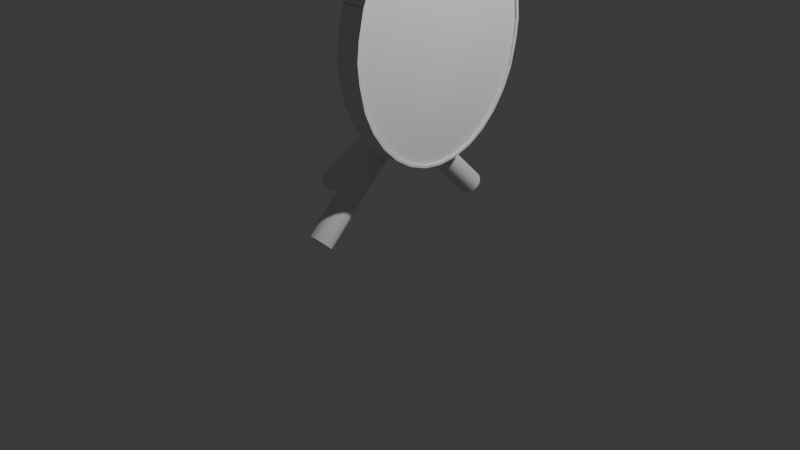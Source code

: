 # Source: VRST_Mirror1.blend  (saved by Blender 4.0.36; exported with 4.5.12 LTS)
import bpy
from mathutils import Matrix  # noqa: F401  (used for matrix-valued properties, if any)

bpy.ops.wm.read_factory_settings(use_empty=True)
scene = bpy.context.scene
scene.name = 'Scene'

# ---- collections
col_collection = bpy.data.collections.new('Collection'); scene.collection.children.link(col_collection)

# ---- world
world_world = bpy.data.worlds.new('World'); scene.world = world_world
world_world.use_nodes = True; world_world.node_tree.nodes.clear()
_N = world_world.node_tree.nodes; _L = world_world.node_tree.links
n0 = _N.new('ShaderNodeOutputWorld'); n0.name = 'World Output'; n0.location = (300, 300)
n1 = _N.new('ShaderNodeBackground'); n1.name = 'Background'; n1.location = (10, 300)
n1.inputs[0].default_value = (0.05088, 0.05088, 0.05088, 1.0)
_L.new(n1.outputs[0], n0.inputs[0])
n0.is_active_output = True
world_world.color = (0.05088, 0.05088, 0.05088)
world_world.use_sun_shadow = False
world_world.sun_shadow_jitter_overblur = 0.0

# ---- cameras
cam_camera = bpy.data.cameras.new('Camera')
cam_camera.clip_end = 100.0
cam_camera.ortho_scale = 7.314

# ---- lights
light_light = bpy.data.lights.new('Light', 'POINT')
light_light.transmission_factor = 0.0
light_light.use_soft_falloff = False
light_light.energy = 1000.0
light_light.shadow_soft_size = 0.1
light_light.shadow_maximum_resolution = 0.006
light_light.use_absolute_resolution = True

# ---- meshes
me_cylinder = bpy.data.meshes.new('Cylinder')
me_cylinder.from_pydata([(0.0, 1.0, -1.0), (0.0, 1.0, 1.0), (0.1951, 0.9808, -1.0), (0.1951, 0.9808, 1.0), (0.4592, 0.9239, -1.0), (0.4592, 0.9239, 1.0), (0.6667, 0.8315, -1.0), (0.6667, 0.8315, 1.0), (0.8485, 0.7071, -1.0), (0.8485, 0.7071, 1.0), (0.9978, 0.5556, -1.0), (0.9978, 0.5556, 1.0), (1.109, 0.3827, -1.0), (1.109, 0.3827, 1.0), (1.177, 0.1951, -1.0), (1.177, 0.1951, 1.0), (1.2, 0.0, -1.0), (1.2, 0.0, 1.0), (1.177, -0.1951, -1.0), (1.177, -0.1951, 1.0), (1.109, -0.3827, -1.0), (1.109, -0.3827, 1.0), (0.9978, -0.5556, -1.0), (0.9978, -0.5556, 1.0), (0.8485, -0.7071, -1.0), (0.8485, -0.7071, 1.0), (0.6667, -0.8315, -1.0), (0.6667, -0.8315, 1.0), (0.4592, -0.9239, -1.0), (0.4592, -0.9239, 1.0), (0.1951, -0.9808, -1.0), (0.1951, -0.9808, 1.0), (0.0, -1.0, -1.0), (0.0, -1.0, 1.0), (-0.1951, -0.9808, -1.0), (-0.1951, -0.9808, 1.0), (-0.4592, -0.9239, -1.0), (-0.4592, -0.9239, 1.0), (-0.6667, -0.8315, -1.0), (-0.6667, -0.8315, 1.0), (-0.8485, -0.7071, -1.0), (-0.8485, -0.7071, 1.0), (-0.9978, -0.5556, -1.0), (-0.9978, -0.5556, 1.0), (-1.109, -0.3827, -1.0), (-1.109, -0.3827, 1.0), (-1.177, -0.1951, -1.0), (-1.177, -0.1951, 1.0), (-1.2, 0.0, -1.0), (-1.2, 0.0, 1.0), (-1.177, 0.1951, -1.0), (-1.177, 0.1951, 1.0), (-1.109, 0.3827, -1.0), (-1.109, 0.3827, 1.0), (-0.9978, 0.5556, -1.0), (-0.9978, 0.5556, 1.0), (-0.8485, 0.7071, -1.0), (-0.8485, 0.7071, 1.0), (-0.6667, 0.8315, -1.0), (-0.6667, 0.8315, 1.0), (-0.4592, 0.9239, -1.0), (-0.4592, 0.9239, 1.0), (-0.1951, 0.9808, -1.0), (-0.1951, 0.9808, 1.0), (0.0, 1.0, -1.0), (0.1951, 0.9808, -1.0), (0.1951, 0.9808, 1.0), (0.4592, 0.9239, -1.0), (0.4592, 0.9239, 1.0), (0.6667, 0.8315, -1.0), (0.6667, 0.8315, 1.0), (0.8485, 0.7071, -1.0), (0.8485, 0.7071, 1.0), (0.9978, 0.5556, -1.0), (0.9978, 0.5556, 1.0), (1.109, 0.3827, -1.0), (1.109, 0.3827, 1.0), (1.177, 0.1951, -1.0), (1.177, 0.1951, 1.0), (1.2, 0.0, -1.0), (1.2, 0.0, 1.0), (1.177, -0.1951, -1.0), (1.177, -0.1951, 1.0), (1.109, -0.3827, -1.0), (1.109, -0.3827, 1.0), (0.9978, -0.5556, -1.0), (0.9978, -0.5556, 1.0), (0.8485, -0.7071, -1.0), (0.8485, -0.7071, 1.0), (0.6667, -0.8315, -1.0), (0.6667, -0.8315, 1.0), (0.4592, -0.9239, -1.0), (0.4592, -0.9239, 1.0), (0.1951, -0.9808, -1.0), (0.1951, -0.9808, 1.0), (0.0, -1.0, -1.0), (0.0, -1.0, 1.0), (-0.1951, -0.9808, -1.0), (-0.1951, -0.9808, 1.0), (-0.4592, -0.9239, -1.0), (-0.4592, -0.9239, 1.0), (-0.6667, -0.8315, -1.0), (-0.6667, -0.8315, 1.0), (-0.8485, -0.7071, -1.0), (-0.8485, -0.7071, 1.0), (-0.9978, -0.5556, -1.0), (-0.9978, -0.5556, 1.0), (-1.109, -0.3827, -1.0), (-1.109, -0.3827, 1.0), (-1.177, -0.1951, -1.0), (-1.177, -0.1951, 1.0), (-1.2, 0.0, -1.0), (-1.2, 0.0, 1.0), (-1.177, 0.1951, -1.0), (-1.177, 0.1951, 1.0), (-1.109, 0.3827, -1.0), (-1.109, 0.3827, 1.0), (-0.9978, 0.5556, -1.0), (-0.9978, 0.5556, 1.0), (-0.8485, 0.7071, -1.0), (-0.8485, 0.7071, 1.0), (-0.6667, 0.8315, -1.0), (-0.6667, 0.8315, 1.0), (-0.4592, 0.9239, -1.0), (-0.4592, 0.9239, 1.0), (-0.1951, 0.9808, -1.0), (-0.1951, 0.9808, 1.0), (0.0, 1.0, -1.0), (0.1951, 0.9808, -1.0), (0.1951, 0.9808, 1.0), (0.0, 1.0, 1.0), (0.4592, 0.9239, -1.0), (0.4592, 0.9239, 1.0), (0.6667, 0.8315, -1.0), (0.6667, 0.8315, 1.0), (0.8485, 0.7071, -1.0), (0.8485, 0.7071, 1.0), (0.9978, 0.5556, -1.0), (0.9978, 0.5556, 1.0), (1.109, 0.3827, -1.0), (1.109, 0.3827, 1.0), (1.177, 0.1951, -1.0), (1.177, 0.1951, 1.0), (1.2, 0.0, -1.0), (1.2, 0.0, 1.0), (1.177, -0.1951, -1.0), (1.177, -0.1951, 1.0), (1.109, -0.3827, -1.0), (1.109, -0.3827, 1.0), (0.9978, -0.5556, -1.0), (0.9978, -0.5556, 1.0), (0.8485, -0.7071, -1.0), (0.8485, -0.7071, 1.0), (0.6667, -0.8315, -1.0), (0.6667, -0.8315, 1.0), (0.4592, -0.9239, -1.0), (0.4592, -0.9239, 1.0), (0.1951, -0.9808, -1.0), (0.1951, -0.9808, 1.0), (0.0, -1.0, -1.0), (0.0, -1.0, 1.0), (-0.1951, -0.9808, -1.0), (-0.1951, -0.9808, 1.0), (-0.4592, -0.9239, -1.0), (-0.4592, -0.9239, 1.0), (-0.6667, -0.8315, -1.0), (-0.6667, -0.8315, 1.0), (-0.8485, -0.7071, -1.0), (-0.8485, -0.7071, 1.0), (-0.9978, -0.5556, -1.0), (-0.9978, -0.5556, 1.0), (-1.109, -0.3827, -1.0), (-1.109, -0.3827, 1.0), (-1.177, -0.1951, -1.0), (-1.177, -0.1951, 1.0), (-1.2, 0.0, -1.0), (-1.2, 0.0, 1.0), (-1.177, 0.1951, -1.0), (-1.177, 0.1951, 1.0), (-1.109, 0.3827, -1.0), (-1.109, 0.3827, 1.0), (-0.9978, 0.5556, -1.0), (-0.9978, 0.5556, 1.0), (-0.8485, 0.7071, -1.0), (-0.8485, 0.7071, 1.0), (-0.6667, 0.8315, -1.0), (-0.6667, 0.8315, 1.0), (-0.4592, 0.9239, -1.0), (-0.4592, 0.9239, 1.0), (-0.1951, 0.9808, -1.0), (-0.1951, 0.9808, 1.0), (-0.8485, -0.7071, 1.0), (-0.8485, -0.7071, -1.0), (-0.9978, -0.5556, -1.0), (-0.9978, -0.5556, 1.0), (-0.00245, 1.025, -1.0), (-0.00245, 1.025, 1.0), (-0.1975, 1.006, 1.0), (-0.1975, 1.006, -1.0), (-0.4645, 0.9483, 1.0), (-0.4645, 0.9483, -1.0), (-0.2004, 1.005, -1.0), (-0.2004, 1.005, 1.0), (-0.6769, 0.8543, 1.0), (-0.6769, 0.8543, -1.0), (-0.4694, 0.9467, -1.0), (-0.4694, 0.9467, 1.0), (-0.8626, 0.7277, 1.0), (-0.8626, 0.7277, -1.0), (-0.6808, 0.8521, -1.0), (-0.6808, 0.8521, 1.0), (-1.016, 0.5731, 1.0), (-1.016, 0.5731, -1.0), (-0.8663, 0.7246, -1.0), (-0.8663, 0.7246, 1.0), (-1.13, 0.3962, 1.0), (-1.13, 0.3962, -1.0), (-1.019, 0.5691, -1.0), (-1.019, 0.5691, 1.0), (-1.2, 0.2036, 1.0), (-1.2, 0.2036, -1.0), (-1.132, 0.3912, -1.0), (-1.132, 0.3912, 1.0), (-1.225, 0.002934, 1.0), (-1.225, 0.002934, -1.0), (-1.202, 0.198, -1.0), (-1.202, 0.198, 1.0), (-1.202, -0.198, 1.0), (-1.202, -0.198, -1.0), (-1.225, -0.002934, -1.0), (-1.225, -0.002934, 1.0), (-1.132, -0.3912, 1.0), (-1.132, -0.3912, -1.0), (-1.2, -0.2036, -1.0), (-1.2, -0.2036, 1.0), (-1.019, -0.5691, 1.0), (-1.019, -0.5691, -1.0), (-1.13, -0.3962, -1.0), (-1.13, -0.3962, 1.0), (-0.8663, -0.7246, 1.0), (-0.8663, -0.7246, -1.0), (-1.016, -0.5731, -1.0), (-1.016, -0.5731, 1.0), (-0.6808, -0.8521, 1.0), (-0.6808, -0.8521, -1.0), (-0.8626, -0.7277, -1.0), (-0.8626, -0.7277, 1.0), (-0.4694, -0.9467, 1.0), (-0.4694, -0.9467, -1.0), (-0.6769, -0.8543, -1.0), (-0.6769, -0.8543, 1.0), (-0.2004, -1.005, 1.0), (-0.2004, -1.005, -1.0), (-0.4645, -0.9483, -1.0), (-0.4645, -0.9483, 1.0), (-0.00245, -1.025, 1.0), (-0.00245, -1.025, -1.0), (-0.1975, -1.006, -1.0), (-0.1975, -1.006, 1.0), (0.1975, -1.006, 1.0), (0.1975, -1.006, -1.0), (0.00245, -1.025, -1.0), (0.00245, -1.025, 1.0), (0.4645, -0.9483, 1.0), (0.4645, -0.9483, -1.0), (0.2004, -1.005, -1.0), (0.2004, -1.005, 1.0), (0.6769, -0.8543, 1.0), (0.6769, -0.8543, -1.0), (0.4694, -0.9467, -1.0), (0.4694, -0.9467, 1.0), (0.8626, -0.7277, 1.0), (0.8626, -0.7277, -1.0), (0.6808, -0.8521, -1.0), (0.6808, -0.8521, 1.0), (1.016, -0.5731, 1.0), (1.016, -0.5731, -1.0), (0.8663, -0.7246, -1.0), (0.8663, -0.7246, 1.0), (1.13, -0.3962, 1.0), (1.13, -0.3962, -1.0), (1.019, -0.5691, -1.0), (1.019, -0.5691, 1.0), (1.2, -0.2036, 1.0), (1.2, -0.2036, -1.0), (1.132, -0.3912, -1.0), (1.132, -0.3912, 1.0), (1.225, -0.002934, 1.0), (1.225, -0.002934, -1.0), (1.202, -0.198, -1.0), (1.202, -0.198, 1.0), (1.202, 0.198, 1.0), (1.202, 0.198, -1.0), (1.225, 0.002934, -1.0), (1.225, 0.002934, 1.0), (1.132, 0.3912, 1.0), (1.132, 0.3912, -1.0), (1.2, 0.2036, -1.0), (1.2, 0.2036, 1.0), (1.019, 0.5691, 1.0), (1.019, 0.5691, -1.0), (1.13, 0.3962, -1.0), (1.13, 0.3962, 1.0), (0.8663, 0.7246, 1.0), (0.8663, 0.7246, -1.0), (1.016, 0.5731, -1.0), (1.016, 0.5731, 1.0), (0.6808, 0.8521, 1.0), (0.6808, 0.8521, -1.0), (0.8626, 0.7277, -1.0), (0.8626, 0.7277, 1.0), (0.4694, 0.9467, 1.0), (0.4694, 0.9467, -1.0), (0.6769, 0.8543, -1.0), (0.6769, 0.8543, 1.0), (0.2004, 1.005, 1.0), (0.2004, 1.005, -1.0), (0.4645, 0.9483, -1.0), (0.4645, 0.9483, 1.0), (0.00245, 1.025, -1.0), (0.1975, 1.006, -1.0), (0.1975, 1.006, 1.0), (0.00245, 1.025, 1.0), (0.1951, 0.9808, 1.208), (0.0, 1.0, 1.208), (0.0, 1.0, 1.208), (-0.1951, 0.9808, 1.208), (-0.1951, 0.9808, 1.208), (0.1951, 0.9808, 1.208), (0.0, 1.0, 1.208), (0.1951, 0.9808, 1.208), (0.4592, 0.9239, 1.208), (0.6667, 0.8315, 1.208), (0.8485, 0.7071, 1.208), (0.9978, 0.5556, 1.208), (1.109, 0.3827, 1.208), (1.177, 0.1951, 1.208), (1.2, 0.0, 1.208), (1.177, -0.1951, 1.208), (1.109, -0.3827, 1.208), (0.9978, -0.5556, 1.208), (0.8485, -0.7071, 1.208), (0.6667, -0.8315, 1.208), (0.4592, -0.9239, 1.208), (0.1951, -0.9808, 1.208), (0.0, -1.0, 1.208), (-0.1951, -0.9808, 1.208), (-0.4592, -0.9239, 1.208), (-0.6667, -0.8315, 1.208), (-0.8485, -0.7071, 1.208), (-1.109, -0.3827, 1.208), (-0.9978, -0.5556, 1.208), (-1.177, -0.1951, 1.208), (-1.2, 0.0, 1.208), (-1.177, 0.1951, 1.208), (-1.109, 0.3827, 1.208), (-0.9978, 0.5556, 1.208), (-0.8485, 0.7071, 1.208), (-0.6667, 0.8315, 1.208), (-0.4592, 0.9239, 1.208), (-0.1951, 0.9808, 1.208), (-0.9978, -0.5556, 1.208), (-0.8485, -0.7071, 1.208), (-0.00245, 1.025, 1.208), (-0.1975, 1.006, 1.208), (-0.2004, 1.005, 1.208), (-0.4645, 0.9483, 1.208), (-0.4694, 0.9467, 1.208), (-0.6769, 0.8543, 1.208), (-0.6808, 0.8521, 1.208), (-0.8626, 0.7277, 1.208), (-0.8663, 0.7246, 1.208), (-1.016, 0.5731, 1.208), (-1.019, 0.5691, 1.208), (-1.13, 0.3962, 1.208), (-1.132, 0.3912, 1.208), (-1.2, 0.2036, 1.208), (-1.202, 0.198, 1.208), (-1.225, 0.002934, 1.208), (-1.225, -0.002934, 1.208), (-1.202, -0.198, 1.208), (-1.2, -0.2036, 1.208), (-1.132, -0.3912, 1.208), (-1.13, -0.3962, 1.208), (-1.019, -0.5691, 1.208), (-1.016, -0.5731, 1.208), (-0.8663, -0.7246, 1.208), (-0.8626, -0.7277, 1.208), (-0.6808, -0.8521, 1.208), (-0.6769, -0.8543, 1.208), (-0.4694, -0.9467, 1.208), (-0.4645, -0.9483, 1.208), (-0.2004, -1.005, 1.208), (-0.1975, -1.006, 1.208), (-0.00245, -1.025, 1.208), (0.00245, -1.025, 1.208), (0.1975, -1.006, 1.208), (0.2004, -1.005, 1.208), (0.4645, -0.9483, 1.208), (0.4694, -0.9467, 1.208), (0.6769, -0.8543, 1.208), (0.6808, -0.8521, 1.208), (0.8626, -0.7277, 1.208), (0.8663, -0.7246, 1.208), (1.016, -0.5731, 1.208), (1.019, -0.5691, 1.208), (1.13, -0.3962, 1.208), (1.132, -0.3912, 1.208), (1.2, -0.2036, 1.208), (1.202, -0.198, 1.208), (1.225, -0.002934, 1.208), (1.225, 0.002934, 1.208), (1.202, 0.198, 1.208), (1.2, 0.2036, 1.208), (1.132, 0.3912, 1.208), (1.13, 0.3962, 1.208), (1.019, 0.5691, 1.208), (1.016, 0.5731, 1.208), (0.8663, 0.7246, 1.208), (0.8626, 0.7277, 1.208), (0.6808, 0.8521, 1.208), (0.6769, 0.8543, 1.208), (0.4694, 0.9467, 1.208), (0.4645, 0.9483, 1.208), (0.2004, 1.005, 1.208), (0.1975, 1.006, 1.208), (0.00245, 1.025, 1.208)], [], [(54, 52, 115, 117), (2, 0, 64, 65), (17, 19, 82, 80), (36, 34, 97, 99), (18, 16, 79, 81), (51, 53, 116, 114), (33, 35, 98, 96), (52, 50, 113, 115), (15, 17, 80, 78), (34, 32, 95, 97), (16, 14, 77, 79), (49, 51, 114, 112), (31, 33, 96, 94), (50, 48, 111, 113), (13, 15, 78, 76), (32, 30, 93, 95), (14, 12, 75, 77), (47, 49, 112, 110), (29, 31, 94, 92), (48, 46, 109, 111), (11, 13, 76, 74), (30, 28, 91, 93), (194, 242, 385, 361), (12, 10, 73, 75), (45, 47, 110, 108), (0, 62, 125, 64), (27, 29, 92, 90), (46, 44, 107, 109), (9, 11, 74, 72), (28, 26, 89, 91), (3, 1, 63, 61, 59, 57, 55, 53, 51, 49, 47, 45, 43, 41, 39, 37, 35, 33, 31, 29, 27, 25, 23, 21, 19, 17, 15, 13, 11, 9, 7, 5), (61, 63, 126, 124), (10, 8, 71, 73), (0, 2, 4, 6, 8, 10, 12, 14, 16, 18, 20, 22, 24, 26, 28, 30, 32, 34, 36, 38, 40, 42, 44, 46, 48, 50, 52, 54, 56, 58, 60, 62), (85, 83, 147, 149), (118, 120, 184, 182), (67, 65, 128, 131), (100, 102, 166, 164), (119, 117, 181, 183), (82, 84, 148, 146), (101, 99, 163, 165), (83, 81, 145, 147), (116, 118, 182, 180), (190, 126, 327, 360), (98, 100, 164, 162), (117, 115, 179, 181), (65, 64, 127, 128), (80, 82, 146, 144), (99, 97, 161, 163), (81, 79, 143, 145), (114, 116, 180, 178), (96, 98, 162, 160), (115, 113, 177, 179), (78, 80, 144, 142), (97, 95, 159, 161), (79, 77, 141, 143), (112, 114, 178, 176), (94, 96, 160, 158), (113, 111, 175, 177), (76, 78, 142, 140), (95, 93, 157, 159), (77, 75, 139, 141), (110, 112, 176, 174), (92, 94, 158, 156), (111, 109, 173, 175), (74, 76, 140, 138), (35, 37, 100, 98), (315, 129, 330, 424), (53, 55, 118, 116), (20, 18, 81, 83), (38, 36, 99, 101), (19, 21, 84, 82), (56, 54, 117, 119), (37, 39, 102, 100), (4, 2, 65, 67), (55, 57, 120, 118), (22, 20, 83, 85), (3, 5, 68, 66), (40, 38, 101, 103), (21, 23, 86, 84), (58, 56, 119, 121), (39, 41, 104, 102), (6, 4, 67, 69), (57, 59, 122, 120), (24, 22, 85, 87), (5, 7, 70, 68), (42, 40, 103, 105), (23, 25, 88, 86), (60, 58, 121, 123), (41, 43, 106, 104), (8, 6, 69, 71), (59, 61, 124, 122), (26, 24, 87, 89), (7, 9, 72, 70), (44, 42, 105, 107), (25, 27, 90, 88), (62, 60, 123, 125), (43, 45, 108, 106), (127, 130, 322, 319), (132, 131, 317, 318), (142, 144, 337, 336), (136, 135, 309, 310), (176, 178, 354, 353), (139, 137, 300, 301), (142, 141, 297, 298), (263, 156, 343, 398), (146, 145, 289, 290), (145, 146, 283, 284), (294, 291, 412, 411), (152, 151, 277, 278), (132, 318, 423, 331), (211, 182, 356, 372), (158, 157, 265, 266), (242, 239, 386, 385), (161, 159, 256, 257), (164, 163, 253, 254), (158, 266, 397, 344), (168, 167, 245, 246), (167, 168, 191, 192), (140, 142, 336, 335), (174, 173, 233, 234), (184, 214, 371, 357), (174, 176, 353, 352), (180, 179, 221, 222), (287, 144, 337, 410), (183, 181, 212, 213), (186, 185, 209, 210), (318, 315, 424, 423), (190, 189, 201, 202), (189, 190, 197, 198), (66, 68, 132, 129), (103, 101, 165, 167), (84, 86, 150, 148), (121, 119, 183, 185), (102, 104, 168, 166), (69, 67, 131, 133), (120, 122, 186, 184), (87, 85, 149, 151), (68, 70, 134, 132), (105, 103, 167, 169), (86, 88, 152, 150), (123, 121, 185, 187), (104, 106, 170, 168), (71, 69, 133, 135), (122, 124, 188, 186), (89, 87, 151, 153), (70, 72, 136, 134), (107, 105, 169, 171), (88, 90, 154, 152), (125, 123, 187, 189), (106, 108, 172, 170), (73, 71, 135, 137), (124, 126, 190, 188), (91, 89, 153, 155), (72, 74, 138, 136), (109, 107, 171, 173), (90, 92, 156, 154), (64, 125, 189, 127), (108, 110, 174, 172), (75, 73, 137, 139), (126, 63, 326, 327), (93, 91, 155, 157), (194, 193, 241, 242), (170, 169, 193, 194), (169, 167, 192, 193), (168, 170, 194, 191), (198, 197, 196, 195), (127, 189, 198, 195), (130, 127, 195, 196), (266, 263, 398, 397), (200, 199, 202, 201), (189, 187, 200, 201), (138, 140, 335, 334), (187, 188, 199, 200), (204, 203, 206, 205), (185, 186, 203, 204), (188, 187, 205, 206), (187, 185, 204, 205), (208, 207, 210, 209), (185, 183, 208, 209), (172, 174, 352, 350), (183, 184, 207, 208), (212, 211, 214, 213), (146, 290, 409, 338), (181, 182, 211, 212), (184, 183, 213, 214), (216, 215, 218, 217), (179, 180, 215, 216), (182, 181, 217, 218), (181, 179, 216, 217), (220, 219, 222, 221), (179, 177, 220, 221), (214, 211, 372, 371), (177, 178, 219, 220), (224, 223, 226, 225), (175, 176, 223, 224), (178, 177, 225, 226), (177, 175, 224, 225), (228, 227, 230, 229), (173, 174, 227, 228), (176, 175, 229, 230), (175, 173, 228, 229), (232, 231, 234, 233), (173, 171, 232, 233), (235, 170, 351, 384), (171, 172, 231, 232), (236, 235, 238, 237), (169, 170, 235, 236), (172, 171, 237, 238), (171, 169, 236, 237), (240, 239, 242, 241), (193, 192, 240, 241), (172, 238, 383, 350), (192, 191, 239, 240), (244, 243, 246, 245), (167, 165, 244, 245), (136, 138, 334, 333), (165, 166, 243, 244), (248, 247, 250, 249), (163, 164, 247, 248), (166, 165, 249, 250), (165, 163, 248, 249), (252, 251, 254, 253), (163, 161, 252, 253), (170, 172, 350, 351), (161, 162, 251, 252), (256, 255, 258, 257), (290, 287, 410, 409), (159, 160, 255, 256), (162, 161, 257, 258), (260, 259, 262, 261), (157, 158, 259, 260), (160, 159, 261, 262), (159, 157, 260, 261), (264, 263, 266, 265), (157, 155, 264, 265), (311, 132, 331, 422), (155, 156, 263, 264), (268, 267, 270, 269), (153, 154, 267, 268), (156, 155, 269, 270), (155, 153, 268, 269), (272, 271, 274, 273), (151, 152, 271, 272), (154, 153, 273, 274), (153, 151, 272, 273), (276, 275, 278, 277), (151, 149, 276, 277), (207, 184, 357, 370), (149, 150, 275, 276), (280, 279, 282, 281), (147, 148, 279, 280), (150, 149, 281, 282), (149, 147, 280, 281), (284, 283, 286, 285), (148, 147, 285, 286), (147, 145, 284, 285), (238, 235, 384, 383), (288, 287, 290, 289), (145, 143, 288, 289), (134, 314, 421, 332), (143, 144, 287, 288), (292, 291, 294, 293), (141, 142, 291, 292), (144, 143, 293, 294), (143, 141, 292, 293), (296, 295, 298, 297), (141, 139, 296, 297), (259, 158, 344, 396), (139, 140, 295, 296), (300, 299, 302, 301), (160, 262, 395, 345), (137, 138, 299, 300), (140, 139, 301, 302), (304, 303, 306, 305), (135, 136, 303, 304), (138, 137, 305, 306), (137, 135, 304, 305), (308, 307, 310, 309), (135, 133, 308, 309), (134, 136, 333, 332), (133, 134, 307, 308), (312, 311, 314, 313), (131, 132, 311, 312), (134, 133, 313, 314), (133, 131, 312, 313), (316, 315, 318, 317), (131, 128, 316, 317), (186, 210, 369, 358), (128, 129, 315, 316), (319, 322, 321, 320), (128, 127, 319, 320), (129, 128, 320, 321), (148, 286, 407, 339), (326, 324, 325, 327), (325, 328, 330, 329), (324, 323, 328, 325), (331, 332, 421, 422), (333, 334, 417, 418), (336, 337, 411, 412), (339, 340, 405, 406), (341, 342, 401, 402), (342, 343, 399, 400), (344, 345, 395, 396), (347, 348, 389, 390), (351, 350, 383, 384), (352, 353, 379, 380), (353, 354, 377, 378), (355, 356, 373, 374), (358, 359, 367, 368), (327, 325, 329, 360), (360, 329, 363, 364), (359, 360, 365, 366), (357, 358, 369, 370), (356, 357, 371, 372), (354, 355, 375, 376), (350, 352, 381, 382), (362, 361, 385, 386), (348, 349, 387, 388), (346, 347, 391, 392), (345, 346, 393, 394), (343, 344, 397, 398), (340, 341, 403, 404), (338, 339, 407, 408), (337, 338, 409, 410), (335, 336, 413, 414), (334, 335, 415, 416), (332, 333, 419, 420), (330, 331, 423, 424), (329, 330, 425, 426), (144, 294, 411, 337), (218, 215, 374, 373), (291, 142, 336, 412), (270, 267, 400, 399), (321, 322, 426, 425), (63, 1, 324, 326), (239, 191, 362, 386), (178, 180, 355, 354), (182, 218, 373, 356), (144, 146, 338, 337), (215, 180, 355, 374), (156, 270, 399, 343), (191, 194, 361, 362), (267, 154, 342, 400), (322, 130, 329, 426), (3, 66, 328, 323), (246, 243, 388, 387), (180, 182, 356, 355), (146, 148, 339, 338), (298, 295, 414, 413), (129, 321, 425, 330), (168, 246, 387, 349), (182, 184, 357, 356), (222, 219, 376, 375), (148, 150, 340, 339), (66, 129, 330, 328), (142, 298, 413, 336), (274, 271, 402, 401), (243, 166, 348, 388), (1, 3, 323, 324), (295, 140, 335, 414), (184, 186, 358, 357), (180, 222, 375, 355), (150, 152, 341, 340), (154, 274, 401, 342), (271, 152, 341, 402), (196, 197, 364, 363), (250, 247, 390, 389), (219, 178, 354, 376), (197, 190, 360, 364), (302, 299, 416, 415), (186, 188, 359, 358), (152, 154, 342, 341), (166, 250, 389, 348), (247, 164, 347, 390), (226, 223, 378, 377), (130, 196, 363, 329), (188, 190, 360, 359), (278, 275, 404, 403), (154, 156, 343, 342), (140, 302, 415, 335), (178, 226, 377, 354), (299, 138, 334, 416), (223, 176, 353, 378), (202, 199, 366, 365), (156, 158, 344, 343), (152, 278, 403, 341), (254, 251, 392, 391), (306, 303, 418, 417), (275, 150, 340, 404), (190, 202, 365, 360), (158, 160, 345, 344), (164, 254, 391, 347), (138, 306, 417, 334), (230, 227, 380, 379), (199, 188, 359, 366), (303, 136, 333, 418), (282, 279, 406, 405), (251, 162, 346, 392), (176, 230, 379, 353), (160, 162, 346, 345), (227, 174, 352, 380), (150, 282, 405, 340), (206, 203, 368, 367), (279, 148, 339, 406), (258, 255, 394, 393), (162, 164, 347, 346), (188, 206, 367, 359), (310, 307, 420, 419), (203, 186, 358, 368), (234, 231, 382, 381), (164, 166, 348, 347), (129, 132, 331, 330), (162, 258, 393, 346), (136, 310, 419, 333), (286, 283, 408, 407), (255, 160, 345, 394), (307, 134, 332, 420), (174, 234, 381, 352), (283, 146, 338, 408), (166, 168, 349, 348), (210, 207, 370, 369), (132, 134, 332, 331), (262, 259, 396, 395), (231, 172, 350, 382), (314, 311, 422, 421)])
_uv = me_cylinder.uv_layers.new(name='UVMap')
_uv.uv.foreach_set('vector', [0.5504, 0.3833, 0.5283, 0.3418, 0.5283, 0.3418, 0.5504, 0.3833, 0.7968, 0.4854, 0.75, 0.49, 0.75, 0.49, 0.7968, 0.4854, 0.49, 0.25, 0.4854, 0.2032, 0.4854, 0.2032, 0.49, 0.25, 0.6582, 0.02827, 0.7032, 0.01461, 0.7032, 0.01461, 0.6582, 0.02827, 0.9854, 0.2032, 0.99, 0.25, 0.99, 0.25, 0.9854, 0.2032, 0.01461, 0.2968, 0.02827, 0.3418, 0.02827, 0.3418, 0.01461, 0.2968, 0.25, 0.01, 0.2032, 0.01461, 0.2032, 0.01461, 0.25, 0.01, 0.5283, 0.3418, 0.5146, 0.2968, 0.5146, 0.2968, 0.5283, 0.3418, 0.4854, 0.2968, 0.49, 0.25, 0.49, 0.25, 0.4854, 0.2968, 0.7032, 0.01461, 0.75, 0.01, 0.75, 0.01, 0.7032, 0.01461, 0.99, 0.25, 0.9854, 0.2968, 0.9854, 0.2968, 0.99, 0.25, 0.01, 0.25, 0.01461, 0.2968, 0.01461, 0.2968, 0.01, 0.25, 0.2968, 0.01461, 0.25, 0.01, 0.25, 0.01, 0.2968, 0.01461, 0.5146, 0.2968, 0.51, 0.25, 0.51, 0.25, 0.5146, 0.2968, 0.4717, 0.3418, 0.4854, 0.2968, 0.4854, 0.2968, 0.4717, 0.3418, 0.75, 0.01, 0.7968, 0.01461, 0.7968, 0.01461, 0.75, 0.01, 0.9854, 0.2968, 0.9717, 0.3418, 0.9717, 0.3418, 0.9854, 0.2968, 0.01461, 0.2032, 0.01, 0.25, 0.01, 0.25, 0.01461, 0.2032, 0.3418, 0.02827, 0.2968, 0.01461, 0.2968, 0.01461, 0.3418, 0.02827, 0.51, 0.25, 0.5146, 0.2032, 0.5146, 0.2032, 0.51, 0.25, 0.4496, 0.3833, 0.4717, 0.3418, 0.4717, 0.3418, 0.4496, 0.3833, 0.7968, 0.01461, 0.8418, 0.02827, 0.8418, 0.02827, 0.7968, 0.01461, 0.3438, 1.0, 0.3438, 1.0, 0.3438, 1.0, 0.3438, 1.0, 0.9717, 0.3418, 0.9496, 0.3833, 0.9496, 0.3833, 0.9717, 0.3418, 0.02827, 0.1582, 0.01461, 0.2032, 0.01461, 0.2032, 0.02827, 0.1582, 0.75, 0.49, 0.7032, 0.4854, 0.7032, 0.4854, 0.75, 0.49, 0.3833, 0.05045, 0.3418, 0.02827, 0.3418, 0.02827, 0.3833, 0.05045, 0.5146, 0.2032, 0.5283, 0.1582, 0.5283, 0.1582, 0.5146, 0.2032, 0.4197, 0.4197, 0.4496, 0.3833, 0.4496, 0.3833, 0.4197, 0.4197, 0.8418, 0.02827, 0.8833, 0.05045, 0.8833, 0.05045, 0.8418, 0.02827, 0.2968, 0.4854, 0.25, 0.49, 0.2032, 0.4854, 0.1582, 0.4717, 0.1167, 0.4496, 0.08029, 0.4197, 0.05045, 0.3833, 0.02827, 0.3418, 0.01461, 0.2968, 0.01, 0.25, 0.01461, 0.2032, 0.02827, 0.1582, 0.05045, 0.1167, 0.08029, 0.08029, 0.1167, 0.05045, 0.1582, 0.02827, 0.2032, 0.01461, 0.25, 0.01, 0.2968, 0.01461, 0.3418, 0.02827, 0.3833, 0.05045, 0.4197, 0.08029, 0.4496, 0.1167, 0.4717, 0.1582, 0.4854, 0.2032, 0.49, 0.25, 0.4854, 0.2968, 0.4717, 0.3418, 0.4496, 0.3833, 0.4197, 0.4197, 0.3833, 0.4496, 0.3418, 0.4717, 0.1582, 0.4717, 0.2032, 0.4854, 0.2032, 0.4854, 0.1582, 0.4717, 0.9496, 0.3833, 0.9197, 0.4197, 0.9197, 0.4197, 0.9496, 0.3833, 0.75, 0.49, 0.7968, 0.4854, 0.8418, 0.4717, 0.8833, 0.4496, 0.9197, 0.4197, 0.9496, 0.3833, 0.9717, 0.3418, 0.9854, 0.2968, 0.99, 0.25, 0.9854, 0.2032, 0.9717, 0.1582, 0.9496, 0.1167, 0.9197, 0.08029, 0.8833, 0.05045, 0.8418, 0.02827, 0.7968, 0.01461, 0.75, 0.01, 0.7032, 0.01461, 0.6582, 0.02827, 0.6167, 0.05045, 0.5803, 0.08029, 0.5504, 0.1167, 0.5283, 0.1582, 0.5146, 0.2032, 0.51, 0.25, 0.5146, 0.2968, 0.5283, 0.3418, 0.5504, 0.3833, 0.5803, 0.4197, 0.6167, 0.4496, 0.6582, 0.4717, 0.7032, 0.4854, 0.9496, 0.1167, 0.9717, 0.1582, 0.9717, 0.1582, 0.9496, 0.1167, 0.05045, 0.3833, 0.08029, 0.4197, 0.08029, 0.4197, 0.05045, 0.3833, 0.8418, 0.4717, 0.7968, 0.4854, 0.7968, 0.4854, 0.8418, 0.4717, 0.1582, 0.02827, 0.1167, 0.05045, 0.1167, 0.05045, 0.1582, 0.02827, 0.5803, 0.4197, 0.5504, 0.3833, 0.5504, 0.3833, 0.5803, 0.4197, 0.4854, 0.2032, 0.4717, 0.1582, 0.4717, 0.1582, 0.4854, 0.2032, 0.6167, 0.05045, 0.6582, 0.02827, 0.6582, 0.02827, 0.6167, 0.05045, 0.9717, 0.1582, 0.9854, 0.2032, 0.9854, 0.2032, 0.9717, 0.1582, 0.02827, 0.3418, 0.05045, 0.3833, 0.05045, 0.3833, 0.02827, 0.3418, 0.2032, 0.4854, 0.2032, 0.4854, 0.2032, 0.4854, 0.2032, 0.4854, 0.2032, 0.01461, 0.1582, 0.02827, 0.1582, 0.02827, 0.2032, 0.01461, 0.5504, 0.3833, 0.5283, 0.3418, 0.5283, 0.3418, 0.5504, 0.3833, 0.7968, 0.4854, 0.75, 0.49, 0.75, 0.49, 0.7968, 0.4854, 0.49, 0.25, 0.4854, 0.2032, 0.4854, 0.2032, 0.49, 0.25, 0.6582, 0.02827, 0.7032, 0.01461, 0.7032, 0.01461, 0.6582, 0.02827, 0.9854, 0.2032, 0.99, 0.25, 0.99, 0.25, 0.9854, 0.2032, 0.01461, 0.2968, 0.02827, 0.3418, 0.02827, 0.3418, 0.01461, 0.2968, 0.25, 0.01, 0.2032, 0.01461, 0.2032, 0.01461, 0.25, 0.01, 0.5283, 0.3418, 0.5146, 0.2968, 0.5146, 0.2968, 0.5283, 0.3418, 0.4854, 0.2968, 0.49, 0.25, 0.49, 0.25, 0.4854, 0.2968, 0.7032, 0.01461, 0.75, 0.01, 0.75, 0.01, 0.7032, 0.01461, 0.99, 0.25, 0.9854, 0.2968, 0.9854, 0.2968, 0.99, 0.25, 0.01, 0.25, 0.01461, 0.2968, 0.01461, 0.2968, 0.01, 0.25, 0.2968, 0.01461, 0.25, 0.01, 0.25, 0.01, 0.2968, 0.01461, 0.5146, 0.2968, 0.51, 0.25, 0.51, 0.25, 0.5146, 0.2968, 0.4717, 0.3418, 0.4854, 0.2968, 0.4854, 0.2968, 0.4717, 0.3418, 0.75, 0.01, 0.7968, 0.01461, 0.7968, 0.01461, 0.75, 0.01, 0.9854, 0.2968, 0.9717, 0.3418, 0.9717, 0.3418, 0.9854, 0.2968, 0.01461, 0.2032, 0.01, 0.25, 0.01, 0.25, 0.01461, 0.2032, 0.3418, 0.02827, 0.2968, 0.01461, 0.2968, 0.01461, 0.3418, 0.02827, 0.51, 0.25, 0.5146, 0.2032, 0.5146, 0.2032, 0.51, 0.25, 0.4496, 0.3833, 0.4717, 0.3418, 0.4717, 0.3418, 0.4496, 0.3833, 0.2032, 0.01461, 0.1582, 0.02827, 0.1582, 0.02827, 0.2032, 0.01461, 0.9688, 1.0, 0.9688, 1.0, 0.9688, 1.0, 0.9688, 1.0, 0.02827, 0.3418, 0.05045, 0.3833, 0.05045, 0.3833, 0.02827, 0.3418, 0.9717, 0.1582, 0.9854, 0.2032, 0.9854, 0.2032, 0.9717, 0.1582, 0.6167, 0.05045, 0.6582, 0.02827, 0.6582, 0.02827, 0.6167, 0.05045, 0.4854, 0.2032, 0.4717, 0.1582, 0.4717, 0.1582, 0.4854, 0.2032, 0.5803, 0.4197, 0.5504, 0.3833, 0.5504, 0.3833, 0.5803, 0.4197, 0.1582, 0.02827, 0.1167, 0.05045, 0.1167, 0.05045, 0.1582, 0.02827, 0.8418, 0.4717, 0.7968, 0.4854, 0.7968, 0.4854, 0.8418, 0.4717, 0.05045, 0.3833, 0.08029, 0.4197, 0.08029, 0.4197, 0.05045, 0.3833, 0.9496, 0.1167, 0.9717, 0.1582, 0.9717, 0.1582, 0.9496, 0.1167, 0.2968, 0.4854, 0.3418, 0.4717, 0.3418, 0.4717, 0.2968, 0.4854, 0.5803, 0.08029, 0.6167, 0.05045, 0.6167, 0.05045, 0.5803, 0.08029, 0.4717, 0.1582, 0.4496, 0.1167, 0.4496, 0.1167, 0.4717, 0.1582, 0.6167, 0.4496, 0.5803, 0.4197, 0.5803, 0.4197, 0.6167, 0.4496, 0.1167, 0.05045, 0.08029, 0.08029, 0.08029, 0.08029, 0.1167, 0.05045, 0.8833, 0.4496, 0.8418, 0.4717, 0.8418, 0.4717, 0.8833, 0.4496, 0.08029, 0.4197, 0.1167, 0.4496, 0.1167, 0.4496, 0.08029, 0.4197, 0.9197, 0.08029, 0.9496, 0.1167, 0.9496, 0.1167, 0.9197, 0.08029, 0.3418, 0.4717, 0.3833, 0.4496, 0.3833, 0.4496, 0.3418, 0.4717, 0.5504, 0.1167, 0.5803, 0.08029, 0.5803, 0.08029, 0.5504, 0.1167, 0.4496, 0.1167, 0.4197, 0.08029, 0.4197, 0.08029, 0.4496, 0.1167, 0.6582, 0.4717, 0.6167, 0.4496, 0.6167, 0.4496, 0.6582, 0.4717, 0.08029, 0.08029, 0.05045, 0.1167, 0.05045, 0.1167, 0.08029, 0.08029, 0.9197, 0.4197, 0.8833, 0.4496, 0.8833, 0.4496, 0.9197, 0.4197, 0.1167, 0.4496, 0.1582, 0.4717, 0.1582, 0.4717, 0.1167, 0.4496, 0.8833, 0.05045, 0.9197, 0.08029, 0.9197, 0.08029, 0.8833, 0.05045, 0.3833, 0.4496, 0.4197, 0.4197, 0.4197, 0.4197, 0.3833, 0.4496, 0.5283, 0.1582, 0.5504, 0.1167, 0.5504, 0.1167, 0.5283, 0.1582, 0.4197, 0.08029, 0.3833, 0.05045, 0.3833, 0.05045, 0.4197, 0.08029, 0.7032, 0.4854, 0.6582, 0.4717, 0.6582, 0.4717, 0.7032, 0.4854, 0.05045, 0.1167, 0.02827, 0.1582, 0.02827, 0.1582, 0.05045, 0.1167, 1.0, 0.5, 1.0, 1.0, 1.0, 1.0, 1.0, 0.5, 0.9375, 1.0, 0.9375, 0.5, 0.9375, 0.5, 0.9375, 1.0, 0.4854, 0.2968, 0.49, 0.25, 0.49, 0.25, 0.4854, 0.2968, 0.875, 1.0, 0.875, 0.5, 0.875, 0.5, 0.875, 1.0, 0.01, 0.25, 0.01461, 0.2968, 0.01461, 0.2968, 0.01, 0.25, 0.9717, 0.3418, 0.9496, 0.3833, 0.9496, 0.3833, 0.9717, 0.3418, 0.7812, 1.0, 0.7812, 0.5, 0.7812, 0.5, 0.7812, 1.0, 0.5625, 1.0, 0.5625, 1.0, 0.5625, 1.0, 0.5625, 1.0, 0.7188, 1.0, 0.7188, 0.5, 0.7188, 0.5, 0.7188, 1.0, 0.7188, 0.5, 0.7188, 1.0, 0.7188, 1.0, 0.7188, 0.5, 0.75, 1.0, 0.7812, 1.0, 0.7812, 1.0, 0.75, 1.0, 0.625, 1.0, 0.625, 0.5, 0.625, 0.5, 0.625, 1.0, 0.9375, 1.0, 0.9375, 1.0, 0.9375, 1.0, 0.9375, 1.0, 0.1562, 1.0, 0.1562, 1.0, 0.1562, 1.0, 0.1562, 1.0, 0.5312, 1.0, 0.5312, 0.5, 0.5312, 0.5, 0.5312, 1.0, 0.3438, 1.0, 0.375, 1.0, 0.375, 1.0, 0.3438, 1.0, 0.7032, 0.01461, 0.75, 0.01, 0.75, 0.01, 0.7032, 0.01461, 0.4375, 1.0, 0.4375, 0.5, 0.4375, 0.5, 0.4375, 1.0, 0.5312, 1.0, 0.5312, 1.0, 0.5312, 1.0, 0.5312, 1.0, 0.375, 1.0, 0.375, 0.5, 0.375, 0.5, 0.375, 1.0, 0.375, 0.5, 0.375, 1.0, 0.375, 1.0, 0.375, 0.5, 0.4717, 0.3418, 0.4854, 0.2968, 0.4854, 0.2968, 0.4717, 0.3418, 0.2812, 1.0, 0.2812, 0.5, 0.2812, 0.5, 0.2812, 1.0, 0.125, 1.0, 0.125, 1.0, 0.125, 1.0, 0.125, 1.0, 0.01461, 0.2032, 0.01, 0.25, 0.01, 0.25, 0.01461, 0.2032, 0.1875, 1.0, 0.1875, 0.5, 0.1875, 0.5, 0.1875, 1.0, 0.75, 1.0, 0.75, 1.0, 0.75, 1.0, 0.75, 1.0, 0.5803, 0.4197, 0.5504, 0.3833, 0.5504, 0.3833, 0.5803, 0.4197, 0.09375, 1.0, 0.09375, 0.5, 0.09375, 0.5, 0.09375, 1.0, 0.9375, 1.0, 0.9688, 1.0, 0.9688, 1.0, 0.9375, 1.0, 0.03125, 1.0, 0.03125, 0.5, 0.03125, 0.5, 0.03125, 1.0, 0.03125, 0.5, 0.03125, 1.0, 0.03125, 1.0, 0.03125, 0.5, 0.2968, 0.4854, 0.3418, 0.4717, 0.3418, 0.4717, 0.2968, 0.4854, 0.5803, 0.08029, 0.6167, 0.05045, 0.6167, 0.05045, 0.5803, 0.08029, 0.4717, 0.1582, 0.4496, 0.1167, 0.4496, 0.1167, 0.4717, 0.1582, 0.6167, 0.4496, 0.5803, 0.4197, 0.5803, 0.4197, 0.6167, 0.4496, 0.1167, 0.05045, 0.08029, 0.08029, 0.08029, 0.08029, 0.1167, 0.05045, 0.8833, 0.4496, 0.8418, 0.4717, 0.8418, 0.4717, 0.8833, 0.4496, 0.08029, 0.4197, 0.1167, 0.4496, 0.1167, 0.4496, 0.08029, 0.4197, 0.9197, 0.08029, 0.9496, 0.1167, 0.9496, 0.1167, 0.9197, 0.08029, 0.3418, 0.4717, 0.3833, 0.4496, 0.3833, 0.4496, 0.3418, 0.4717, 0.5504, 0.1167, 0.5803, 0.08029, 0.5803, 0.08029, 0.5504, 0.1167, 0.4496, 0.1167, 0.4197, 0.08029, 0.4197, 0.08029, 0.4496, 0.1167, 0.6582, 0.4717, 0.6167, 0.4496, 0.6167, 0.4496, 0.6582, 0.4717, 0.08029, 0.08029, 0.05045, 0.1167, 0.05045, 0.1167, 0.08029, 0.08029, 0.9197, 0.4197, 0.8833, 0.4496, 0.8833, 0.4496, 0.9197, 0.4197, 0.1167, 0.4496, 0.1582, 0.4717, 0.1582, 0.4717, 0.1167, 0.4496, 0.8833, 0.05045, 0.9197, 0.08029, 0.9197, 0.08029, 0.8833, 0.05045, 0.3833, 0.4496, 0.4197, 0.4197, 0.4197, 0.4197, 0.3833, 0.4496, 0.5283, 0.1582, 0.5504, 0.1167, 0.5504, 0.1167, 0.5283, 0.1582, 0.4197, 0.08029, 0.3833, 0.05045, 0.3833, 0.05045, 0.4197, 0.08029, 0.7032, 0.4854, 0.6582, 0.4717, 0.6582, 0.4717, 0.7032, 0.4854, 0.05045, 0.1167, 0.02827, 0.1582, 0.02827, 0.1582, 0.05045, 0.1167, 0.9496, 0.3833, 0.9197, 0.4197, 0.9197, 0.4197, 0.9496, 0.3833, 0.1582, 0.4717, 0.2032, 0.4854, 0.2032, 0.4854, 0.1582, 0.4717, 0.8418, 0.02827, 0.8833, 0.05045, 0.8833, 0.05045, 0.8418, 0.02827, 0.4197, 0.4197, 0.4496, 0.3833, 0.4496, 0.3833, 0.4197, 0.4197, 0.5146, 0.2032, 0.5283, 0.1582, 0.5283, 0.1582, 0.5146, 0.2032, 0.3833, 0.05045, 0.3418, 0.02827, 0.3418, 0.02827, 0.3833, 0.05045, 0.75, 0.49, 0.7032, 0.4854, 0.7032, 0.4854, 0.75, 0.49, 0.02827, 0.1582, 0.01461, 0.2032, 0.01461, 0.2032, 0.02827, 0.1582, 0.9717, 0.3418, 0.9496, 0.3833, 0.9496, 0.3833, 0.9717, 0.3418, 0.2032, 0.4854, 0.2032, 0.4854, 0.2032, 0.4854, 0.2032, 0.4854, 0.7968, 0.01461, 0.8418, 0.02827, 0.8418, 0.02827, 0.7968, 0.01461, 0.3438, 1.0, 0.3438, 0.5, 0.3438, 0.5, 0.3438, 1.0, 0.3438, 1.0, 0.3438, 0.5, 0.3438, 0.5, 0.3438, 1.0, 0.5504, 0.1167, 0.5803, 0.08029, 0.5803, 0.08029, 0.5504, 0.1167, 0.08029, 0.08029, 0.05045, 0.1167, 0.05045, 0.1167, 0.08029, 0.08029, 0.03125, 0.5, 0.03125, 1.0, 0.0, 1.0, 0.0, 0.5, 0.75, 0.49, 0.7032, 0.4854, 0.7032, 0.4854, 0.75, 0.49, 1.0, 1.0, 1.0, 0.5, 1.0, 0.5, 1.0, 1.0, 0.5312, 1.0, 0.5625, 1.0, 0.5625, 1.0, 0.5312, 1.0, 0.0625, 0.5, 0.0625, 1.0, 0.03125, 1.0, 0.03125, 0.5, 0.7032, 0.4854, 0.6582, 0.4717, 0.6582, 0.4717, 0.7032, 0.4854, 0.4496, 0.3833, 0.4717, 0.3418, 0.4717, 0.3418, 0.4496, 0.3833, 0.0625, 0.5, 0.0625, 1.0, 0.0625, 1.0, 0.0625, 0.5, 0.09375, 0.5, 0.09375, 1.0, 0.0625, 1.0, 0.0625, 0.5, 0.09375, 0.5, 0.09375, 1.0, 0.09375, 1.0, 0.09375, 0.5, 0.0625, 1.0, 0.0625, 0.5, 0.0625, 0.5, 0.0625, 1.0, 0.6582, 0.4717, 0.6167, 0.4496, 0.6167, 0.4496, 0.6582, 0.4717, 0.125, 0.5, 0.125, 1.0, 0.09375, 1.0, 0.09375, 0.5, 0.6167, 0.4496, 0.5803, 0.4197, 0.5803, 0.4197, 0.6167, 0.4496, 0.02827, 0.1582, 0.01461, 0.2032, 0.01461, 0.2032, 0.02827, 0.1582, 0.125, 0.5, 0.125, 1.0, 0.125, 1.0, 0.125, 0.5, 0.1562, 0.5, 0.1562, 1.0, 0.125, 1.0, 0.125, 0.5, 0.7188, 1.0, 0.7188, 1.0, 0.7188, 1.0, 0.7188, 1.0, 0.1562, 0.5, 0.1562, 1.0, 0.1562, 1.0, 0.1562, 0.5, 0.125, 1.0, 0.125, 0.5, 0.125, 0.5, 0.125, 1.0, 0.1875, 0.5, 0.1875, 1.0, 0.1562, 1.0, 0.1562, 0.5, 0.1875, 0.5, 0.1875, 1.0, 0.1875, 1.0, 0.1875, 0.5, 0.1562, 1.0, 0.1562, 0.5, 0.1562, 0.5, 0.1562, 1.0, 0.5504, 0.3833, 0.5283, 0.3418, 0.5283, 0.3418, 0.5504, 0.3833, 0.2188, 0.5, 0.2188, 1.0, 0.1875, 1.0, 0.1875, 0.5, 0.5283, 0.3418, 0.5146, 0.2968, 0.5146, 0.2968, 0.5283, 0.3418, 0.125, 1.0, 0.1562, 1.0, 0.1562, 1.0, 0.125, 1.0, 0.2188, 0.5, 0.2188, 1.0, 0.2188, 1.0, 0.2188, 0.5, 0.25, 0.5, 0.25, 1.0, 0.2188, 1.0, 0.2188, 0.5, 0.25, 0.5, 0.25, 1.0, 0.25, 1.0, 0.25, 0.5, 0.2188, 1.0, 0.2188, 0.5, 0.2188, 0.5, 0.2188, 1.0, 0.5146, 0.2968, 0.51, 0.25, 0.51, 0.25, 0.5146, 0.2968, 0.2812, 0.5, 0.2812, 1.0, 0.25, 1.0, 0.25, 0.5, 0.2812, 0.5, 0.2812, 1.0, 0.2812, 1.0, 0.2812, 0.5, 0.25, 1.0, 0.25, 0.5, 0.25, 0.5, 0.25, 1.0, 0.51, 0.25, 0.5146, 0.2032, 0.5146, 0.2032, 0.51, 0.25, 0.3125, 0.5, 0.3125, 1.0, 0.2812, 1.0, 0.2812, 0.5, 0.5146, 0.2032, 0.5283, 0.1582, 0.5283, 0.1582, 0.5146, 0.2032, 0.3438, 1.0, 0.3438, 1.0, 0.3438, 1.0, 0.3438, 1.0, 0.3125, 0.5, 0.3125, 1.0, 0.3125, 1.0, 0.3125, 0.5, 0.3438, 0.5, 0.3438, 1.0, 0.3125, 1.0, 0.3125, 0.5, 0.3438, 0.5, 0.3438, 1.0, 0.3438, 1.0, 0.3438, 0.5, 0.3125, 1.0, 0.3125, 0.5, 0.3125, 0.5, 0.3125, 1.0, 0.5283, 0.1582, 0.5504, 0.1167, 0.5504, 0.1167, 0.5283, 0.1582, 0.375, 0.5, 0.375, 1.0, 0.3438, 1.0, 0.3438, 0.5, 0.5504, 0.1167, 0.5803, 0.08029, 0.5803, 0.08029, 0.5504, 0.1167, 0.3125, 1.0, 0.3125, 1.0, 0.3125, 1.0, 0.3125, 1.0, 0.375, 0.5, 0.375, 1.0, 0.375, 1.0, 0.375, 0.5, 0.4062, 0.5, 0.4062, 1.0, 0.375, 1.0, 0.375, 0.5, 0.5803, 0.08029, 0.6167, 0.05045, 0.6167, 0.05045, 0.5803, 0.08029, 0.4197, 0.4197, 0.4496, 0.3833, 0.4496, 0.3833, 0.4197, 0.4197, 0.4062, 0.5, 0.4062, 1.0, 0.4062, 1.0, 0.4062, 0.5, 0.4375, 0.5, 0.4375, 1.0, 0.4062, 1.0, 0.4062, 0.5, 0.4375, 0.5, 0.4375, 1.0, 0.4375, 1.0, 0.4375, 0.5, 0.4062, 1.0, 0.4062, 0.5, 0.4062, 0.5, 0.4062, 1.0, 0.6167, 0.05045, 0.6582, 0.02827, 0.6582, 0.02827, 0.6167, 0.05045, 0.4688, 0.5, 0.4688, 1.0, 0.4375, 1.0, 0.4375, 0.5, 0.6582, 0.02827, 0.7032, 0.01461, 0.7032, 0.01461, 0.6582, 0.02827, 0.05045, 0.1167, 0.02827, 0.1582, 0.02827, 0.1582, 0.05045, 0.1167, 0.4688, 0.5, 0.4688, 1.0, 0.4688, 1.0, 0.4688, 0.5, 0.5, 0.5, 0.5, 1.0, 0.4688, 1.0, 0.4688, 0.5, 0.7188, 1.0, 0.75, 1.0, 0.75, 1.0, 0.7188, 1.0, 0.5, 0.5, 0.5, 1.0, 0.5, 1.0, 0.5, 0.5, 0.4688, 1.0, 0.4688, 0.5, 0.4688, 0.5, 0.4688, 1.0, 0.5312, 0.5, 0.5312, 1.0, 0.5, 1.0, 0.5, 0.5, 0.5312, 0.5, 0.5312, 1.0, 0.5312, 1.0, 0.5312, 0.5, 0.5, 1.0, 0.5, 0.5, 0.5, 0.5, 0.5, 1.0, 0.75, 0.01, 0.7968, 0.01461, 0.7968, 0.01461, 0.75, 0.01, 0.5625, 0.5, 0.5625, 1.0, 0.5312, 1.0, 0.5312, 0.5, 0.7968, 0.01461, 0.8418, 0.02827, 0.8418, 0.02827, 0.7968, 0.01461, 0.9375, 1.0, 0.9375, 1.0, 0.9375, 1.0, 0.9375, 1.0, 0.5625, 0.5, 0.5625, 1.0, 0.5625, 1.0, 0.5625, 0.5, 0.5938, 0.5, 0.5938, 1.0, 0.5625, 1.0, 0.5625, 0.5, 0.5938, 0.5, 0.5938, 1.0, 0.5938, 1.0, 0.5938, 0.5, 0.5625, 1.0, 0.5625, 0.5, 0.5625, 0.5, 0.5625, 1.0, 0.8418, 0.02827, 0.8833, 0.05045, 0.8833, 0.05045, 0.8418, 0.02827, 0.625, 0.5, 0.625, 1.0, 0.5938, 1.0, 0.5938, 0.5, 0.625, 0.5, 0.625, 1.0, 0.625, 1.0, 0.625, 0.5, 0.5938, 1.0, 0.5938, 0.5, 0.5938, 0.5, 0.5938, 1.0, 0.8833, 0.05045, 0.9197, 0.08029, 0.9197, 0.08029, 0.8833, 0.05045, 0.6562, 0.5, 0.6562, 1.0, 0.625, 1.0, 0.625, 0.5, 0.9197, 0.08029, 0.9496, 0.1167, 0.9496, 0.1167, 0.9197, 0.08029, 0.125, 1.0, 0.125, 1.0, 0.125, 1.0, 0.125, 1.0, 0.6562, 0.5, 0.6562, 1.0, 0.6562, 1.0, 0.6562, 0.5, 0.6875, 0.5, 0.6875, 1.0, 0.6562, 1.0, 0.6562, 0.5, 0.6875, 0.5, 0.6875, 1.0, 0.6875, 1.0, 0.6875, 0.5, 0.6562, 1.0, 0.6562, 0.5, 0.6562, 0.5, 0.6562, 1.0, 0.9496, 0.1167, 0.9717, 0.1582, 0.9717, 0.1582, 0.9496, 0.1167, 0.7188, 0.5, 0.7188, 1.0, 0.6875, 1.0, 0.6875, 0.5, 0.6875, 1.0, 0.6875, 0.5, 0.6875, 0.5, 0.6875, 1.0, 0.9717, 0.1582, 0.9854, 0.2032, 0.9854, 0.2032, 0.9717, 0.1582, 0.3125, 1.0, 0.3438, 1.0, 0.3438, 1.0, 0.3125, 1.0, 0.75, 0.5, 0.75, 1.0, 0.7188, 1.0, 0.7188, 0.5, 0.9854, 0.2032, 0.99, 0.25, 0.99, 0.25, 0.9854, 0.2032, 0.9062, 1.0, 0.9062, 1.0, 0.9062, 1.0, 0.9062, 1.0, 0.75, 0.5, 0.75, 1.0, 0.75, 1.0, 0.75, 0.5, 0.7812, 0.5, 0.7812, 1.0, 0.75, 1.0, 0.75, 0.5, 0.7812, 0.5, 0.7812, 1.0, 0.7812, 1.0, 0.7812, 0.5, 0.75, 1.0, 0.75, 0.5, 0.75, 0.5, 0.75, 1.0, 0.99, 0.25, 0.9854, 0.2968, 0.9854, 0.2968, 0.99, 0.25, 0.8125, 0.5, 0.8125, 1.0, 0.7812, 1.0, 0.7812, 0.5, 0.9854, 0.2968, 0.9717, 0.3418, 0.9717, 0.3418, 0.9854, 0.2968, 0.5312, 1.0, 0.5312, 1.0, 0.5312, 1.0, 0.5312, 1.0, 0.8125, 0.5, 0.8125, 1.0, 0.8125, 1.0, 0.8125, 0.5, 0.8438, 0.5, 0.8438, 1.0, 0.8125, 1.0, 0.8125, 0.5, 0.5, 1.0, 0.5, 1.0, 0.5, 1.0, 0.5, 1.0, 0.8438, 0.5, 0.8438, 1.0, 0.8438, 1.0, 0.8438, 0.5, 0.8125, 1.0, 0.8125, 0.5, 0.8125, 0.5, 0.8125, 1.0, 0.875, 0.5, 0.875, 1.0, 0.8438, 1.0, 0.8438, 0.5, 0.875, 0.5, 0.875, 1.0, 0.875, 1.0, 0.875, 0.5, 0.8438, 1.0, 0.8438, 0.5, 0.8438, 0.5, 0.8438, 1.0, 0.9496, 0.3833, 0.9197, 0.4197, 0.9197, 0.4197, 0.9496, 0.3833, 0.9062, 0.5, 0.9062, 1.0, 0.875, 1.0, 0.875, 0.5, 0.9197, 0.4197, 0.8833, 0.4496, 0.8833, 0.4496, 0.9197, 0.4197, 0.3833, 0.4496, 0.4197, 0.4197, 0.4197, 0.4197, 0.3833, 0.4496, 0.9062, 0.5, 0.9062, 1.0, 0.9062, 1.0, 0.9062, 0.5, 0.9375, 0.5, 0.9375, 1.0, 0.9062, 1.0, 0.9062, 0.5, 0.9375, 0.5, 0.9375, 1.0, 0.9375, 1.0, 0.9375, 0.5, 0.9062, 1.0, 0.9062, 0.5, 0.9062, 0.5, 0.9062, 1.0, 0.8833, 0.4496, 0.8418, 0.4717, 0.8418, 0.4717, 0.8833, 0.4496, 0.9688, 0.5, 0.9688, 1.0, 0.9375, 1.0, 0.9375, 0.5, 0.8418, 0.4717, 0.7968, 0.4854, 0.7968, 0.4854, 0.8418, 0.4717, 0.09375, 1.0, 0.09375, 1.0, 0.09375, 1.0, 0.09375, 1.0, 0.9688, 0.5, 0.9688, 1.0, 0.9688, 1.0, 0.9688, 0.5, 1.0, 0.5, 1.0, 1.0, 0.9688, 1.0, 0.9688, 0.5, 0.7968, 0.4854, 0.75, 0.49, 0.75, 0.49, 0.7968, 0.4854, 0.9688, 1.0, 0.9688, 0.5, 0.9688, 0.5, 0.9688, 1.0, 0.6875, 1.0, 0.6875, 1.0, 0.6875, 1.0, 0.6875, 1.0, 0.2032, 0.4854, 0.25, 0.49, 0.25, 0.49, 0.2032, 0.4854, 0.25, 0.49, 0.2968, 0.4854, 0.2968, 0.4854, 0.25, 0.49, 0.25, 0.49, 0.2968, 0.4854, 0.2968, 0.4854, 0.25, 0.49, 0.3418, 0.4717, 0.3833, 0.4496, 0.3833, 0.4496, 0.3418, 0.4717, 0.4197, 0.4197, 0.4496, 0.3833, 0.4496, 0.3833, 0.4197, 0.4197, 0.4854, 0.2968, 0.49, 0.25, 0.49, 0.25, 0.4854, 0.2968, 0.4717, 0.1582, 0.4496, 0.1167, 0.4496, 0.1167, 0.4717, 0.1582, 0.4197, 0.08029, 0.3833, 0.05045, 0.3833, 0.05045, 0.4197, 0.08029, 0.3833, 0.05045, 0.3418, 0.02827, 0.3418, 0.02827, 0.3833, 0.05045, 0.2968, 0.01461, 0.25, 0.01, 0.25, 0.01, 0.2968, 0.01461, 0.1582, 0.02827, 0.1167, 0.05045, 0.1167, 0.05045, 0.1582, 0.02827, 0.05045, 0.1167, 0.02827, 0.1582, 0.02827, 0.1582, 0.05045, 0.1167, 0.01461, 0.2032, 0.01, 0.25, 0.01, 0.25, 0.01461, 0.2032, 0.01, 0.25, 0.01461, 0.2968, 0.01461, 0.2968, 0.01, 0.25, 0.02827, 0.3418, 0.05045, 0.3833, 0.05045, 0.3833, 0.02827, 0.3418, 0.1167, 0.4496, 0.1582, 0.4717, 0.1582, 0.4717, 0.1167, 0.4496, 0.2032, 0.4854, 0.25, 0.49, 0.25, 0.49, 0.2032, 0.4854, 0.2032, 0.4854, 0.25, 0.49, 0.25, 0.49, 0.2032, 0.4854, 0.1582, 0.4717, 0.2032, 0.4854, 0.2032, 0.4854, 0.1582, 0.4717, 0.08029, 0.4197, 0.1167, 0.4496, 0.1167, 0.4496, 0.08029, 0.4197, 0.05045, 0.3833, 0.08029, 0.4197, 0.08029, 0.4197, 0.05045, 0.3833, 0.01461, 0.2968, 0.02827, 0.3418, 0.02827, 0.3418, 0.01461, 0.2968, 0.02827, 0.1582, 0.01461, 0.2032, 0.01461, 0.2032, 0.02827, 0.1582, 0.08029, 0.08029, 0.05045, 0.1167, 0.05045, 0.1167, 0.08029, 0.08029, 0.1167, 0.05045, 0.08029, 0.08029, 0.08029, 0.08029, 0.1167, 0.05045, 0.2032, 0.01461, 0.1582, 0.02827, 0.1582, 0.02827, 0.2032, 0.01461, 0.25, 0.01, 0.2032, 0.01461, 0.2032, 0.01461, 0.25, 0.01, 0.3418, 0.02827, 0.2968, 0.01461, 0.2968, 0.01461, 0.3418, 0.02827, 0.4496, 0.1167, 0.4197, 0.08029, 0.4197, 0.08029, 0.4496, 0.1167, 0.4854, 0.2032, 0.4717, 0.1582, 0.4717, 0.1582, 0.4854, 0.2032, 0.49, 0.25, 0.4854, 0.2032, 0.4854, 0.2032, 0.49, 0.25, 0.4717, 0.3418, 0.4854, 0.2968, 0.4854, 0.2968, 0.4717, 0.3418, 0.4496, 0.3833, 0.4717, 0.3418, 0.4717, 0.3418, 0.4496, 0.3833, 0.3833, 0.4496, 0.4197, 0.4197, 0.4197, 0.4197, 0.3833, 0.4496, 0.2968, 0.4854, 0.3418, 0.4717, 0.3418, 0.4717, 0.2968, 0.4854, 0.25, 0.49, 0.2968, 0.4854, 0.2968, 0.4854, 0.25, 0.49, 0.75, 1.0, 0.75, 1.0, 0.75, 1.0, 0.75, 1.0, 0.1562, 1.0, 0.1875, 1.0, 0.1875, 1.0, 0.1562, 1.0, 0.7812, 1.0, 0.7812, 1.0, 0.7812, 1.0, 0.7812, 1.0, 0.5625, 1.0, 0.5938, 1.0, 0.5938, 1.0, 0.5625, 1.0, 0.9688, 1.0, 1.0, 1.0, 1.0, 1.0, 0.9688, 1.0, 0.2032, 0.4854, 0.25, 0.49, 0.25, 0.49, 0.2032, 0.4854, 0.375, 1.0, 0.375, 1.0, 0.375, 1.0, 0.375, 1.0, 0.01461, 0.2968, 0.02827, 0.3418, 0.02827, 0.3418, 0.01461, 0.2968, 0.1562, 1.0, 0.1562, 1.0, 0.1562, 1.0, 0.1562, 1.0, 0.49, 0.25, 0.4854, 0.2032, 0.4854, 0.2032, 0.49, 0.25, 0.1875, 1.0, 0.1875, 1.0, 0.1875, 1.0, 0.1875, 1.0, 0.5625, 1.0, 0.5625, 1.0, 0.5625, 1.0, 0.5625, 1.0, 0.08029, 0.08029, 0.05045, 0.1167, 0.05045, 0.1167, 0.08029, 0.08029, 0.5938, 1.0, 0.5938, 1.0, 0.5938, 1.0, 0.5938, 1.0, 1.0, 1.0, 1.0, 1.0, 1.0, 1.0, 1.0, 1.0, 0.2968, 0.4854, 0.2968, 0.4854, 0.2968, 0.4854, 0.2968, 0.4854, 0.375, 1.0, 0.4062, 1.0, 0.4062, 1.0, 0.375, 1.0, 0.02827, 0.3418, 0.05045, 0.3833, 0.05045, 0.3833, 0.02827, 0.3418, 0.4854, 0.2032, 0.4717, 0.1582, 0.4717, 0.1582, 0.4854, 0.2032, 0.7812, 1.0, 0.8125, 1.0, 0.8125, 1.0, 0.7812, 1.0, 0.9688, 1.0, 0.9688, 1.0, 0.9688, 1.0, 0.9688, 1.0, 0.375, 1.0, 0.375, 1.0, 0.375, 1.0, 0.375, 1.0, 0.05045, 0.3833, 0.08029, 0.4197, 0.08029, 0.4197, 0.05045, 0.3833, 0.1875, 1.0, 0.2188, 1.0, 0.2188, 1.0, 0.1875, 1.0, 0.4717, 0.1582, 0.4496, 0.1167, 0.4496, 0.1167, 0.4717, 0.1582, 0.2968, 0.4854, 0.2968, 0.4854, 0.2968, 0.4854, 0.2968, 0.4854, 0.7812, 1.0, 0.7812, 1.0, 0.7812, 1.0, 0.7812, 1.0, 0.5938, 1.0, 0.625, 1.0, 0.625, 1.0, 0.5938, 1.0, 0.4062, 1.0, 0.4062, 1.0, 0.4062, 1.0, 0.4062, 1.0, 0.25, 0.49, 0.2968, 0.4854, 0.2968, 0.4854, 0.25, 0.49, 0.8125, 1.0, 0.8125, 1.0, 0.8125, 1.0, 0.8125, 1.0, 0.08029, 0.4197, 0.1167, 0.4496, 0.1167, 0.4496, 0.08029, 0.4197, 0.1875, 1.0, 0.1875, 1.0, 0.1875, 1.0, 0.1875, 1.0, 0.4496, 0.1167, 0.4197, 0.08029, 0.4197, 0.08029, 0.4496, 0.1167, 0.5938, 1.0, 0.5938, 1.0, 0.5938, 1.0, 0.5938, 1.0, 0.625, 1.0, 0.625, 1.0, 0.625, 1.0, 0.625, 1.0, 0.0, 1.0, 0.03125, 1.0, 0.03125, 1.0, 0.0, 1.0, 0.4062, 1.0, 0.4375, 1.0, 0.4375, 1.0, 0.4062, 1.0, 0.2188, 1.0, 0.2188, 1.0, 0.2188, 1.0, 0.2188, 1.0, 0.03125, 1.0, 0.03125, 1.0, 0.03125, 1.0, 0.03125, 1.0, 0.8125, 1.0, 0.8438, 1.0, 0.8438, 1.0, 0.8125, 1.0, 0.1167, 0.4496, 0.1582, 0.4717, 0.1582, 0.4717, 0.1167, 0.4496, 0.4197, 0.08029, 0.3833, 0.05045, 0.3833, 0.05045, 0.4197, 0.08029, 0.4062, 1.0, 0.4062, 1.0, 0.4062, 1.0, 0.4062, 1.0, 0.4375, 1.0, 0.4375, 1.0, 0.4375, 1.0, 0.4375, 1.0, 0.2188, 1.0, 0.25, 1.0, 0.25, 1.0, 0.2188, 1.0, 1.0, 1.0, 1.0, 1.0, 1.0, 1.0, 1.0, 1.0, 0.1582, 0.4717, 0.2032, 0.4854, 0.2032, 0.4854, 0.1582, 0.4717, 0.625, 1.0, 0.6562, 1.0, 0.6562, 1.0, 0.625, 1.0, 0.3833, 0.05045, 0.3418, 0.02827, 0.3418, 0.02827, 0.3833, 0.05045, 0.8125, 1.0, 0.8125, 1.0, 0.8125, 1.0, 0.8125, 1.0, 0.2188, 1.0, 0.2188, 1.0, 0.2188, 1.0, 0.2188, 1.0, 0.8438, 1.0, 0.8438, 1.0, 0.8438, 1.0, 0.8438, 1.0, 0.25, 1.0, 0.25, 1.0, 0.25, 1.0, 0.25, 1.0, 0.03125, 1.0, 0.0625, 1.0, 0.0625, 1.0, 0.03125, 1.0, 0.3418, 0.02827, 0.2968, 0.01461, 0.2968, 0.01461, 0.3418, 0.02827, 0.625, 1.0, 0.625, 1.0, 0.625, 1.0, 0.625, 1.0, 0.4375, 1.0, 0.4688, 1.0, 0.4688, 1.0, 0.4375, 1.0, 0.8438, 1.0, 0.875, 1.0, 0.875, 1.0, 0.8438, 1.0, 0.6562, 1.0, 0.6562, 1.0, 0.6562, 1.0, 0.6562, 1.0, 0.03125, 1.0, 0.03125, 1.0, 0.03125, 1.0, 0.03125, 1.0, 0.2968, 0.01461, 0.25, 0.01, 0.25, 0.01, 0.2968, 0.01461, 0.4375, 1.0, 0.4375, 1.0, 0.4375, 1.0, 0.4375, 1.0, 0.8438, 1.0, 0.8438, 1.0, 0.8438, 1.0, 0.8438, 1.0, 0.25, 1.0, 0.2812, 1.0, 0.2812, 1.0, 0.25, 1.0, 0.0625, 1.0, 0.0625, 1.0, 0.0625, 1.0, 0.0625, 1.0, 0.875, 1.0, 0.875, 1.0, 0.875, 1.0, 0.875, 1.0, 0.6562, 1.0, 0.6875, 1.0, 0.6875, 1.0, 0.6562, 1.0, 0.4688, 1.0, 0.4688, 1.0, 0.4688, 1.0, 0.4688, 1.0, 0.25, 1.0, 0.25, 1.0, 0.25, 1.0, 0.25, 1.0, 0.25, 0.01, 0.2032, 0.01461, 0.2032, 0.01461, 0.25, 0.01, 0.2812, 1.0, 0.2812, 1.0, 0.2812, 1.0, 0.2812, 1.0, 0.6562, 1.0, 0.6562, 1.0, 0.6562, 1.0, 0.6562, 1.0, 0.0625, 1.0, 0.09375, 1.0, 0.09375, 1.0, 0.0625, 1.0, 0.6875, 1.0, 0.6875, 1.0, 0.6875, 1.0, 0.6875, 1.0, 0.4688, 1.0, 0.5, 1.0, 0.5, 1.0, 0.4688, 1.0, 0.2032, 0.01461, 0.1582, 0.02827, 0.1582, 0.02827, 0.2032, 0.01461, 0.0625, 1.0, 0.0625, 1.0, 0.0625, 1.0, 0.0625, 1.0, 0.875, 1.0, 0.9062, 1.0, 0.9062, 1.0, 0.875, 1.0, 0.09375, 1.0, 0.09375, 1.0, 0.09375, 1.0, 0.09375, 1.0, 0.2812, 1.0, 0.3125, 1.0, 0.3125, 1.0, 0.2812, 1.0, 0.1582, 0.02827, 0.1167, 0.05045, 0.1167, 0.05045, 0.1582, 0.02827, 0.2968, 0.4854, 0.3418, 0.4717, 0.3418, 0.4717, 0.2968, 0.4854, 0.4688, 1.0, 0.4688, 1.0, 0.4688, 1.0, 0.4688, 1.0, 0.875, 1.0, 0.875, 1.0, 0.875, 1.0, 0.875, 1.0, 0.6875, 1.0, 0.7188, 1.0, 0.7188, 1.0, 0.6875, 1.0, 0.5, 1.0, 0.5, 1.0, 0.5, 1.0, 0.5, 1.0, 0.9062, 1.0, 0.9062, 1.0, 0.9062, 1.0, 0.9062, 1.0, 0.2812, 1.0, 0.2812, 1.0, 0.2812, 1.0, 0.2812, 1.0, 0.7188, 1.0, 0.7188, 1.0, 0.7188, 1.0, 0.7188, 1.0, 0.1167, 0.05045, 0.08029, 0.08029, 0.08029, 0.08029, 0.1167, 0.05045, 0.09375, 1.0, 0.125, 1.0, 0.125, 1.0, 0.09375, 1.0, 0.3418, 0.4717, 0.3833, 0.4496, 0.3833, 0.4496, 0.3418, 0.4717, 0.5, 1.0, 0.5312, 1.0, 0.5312, 1.0, 0.5, 1.0, 0.3125, 1.0, 0.3125, 1.0, 0.3125, 1.0, 0.3125, 1.0, 0.9062, 1.0, 0.9375, 1.0, 0.9375, 1.0, 0.9062, 1.0])
me_cylinder.update()
me_cylinder_001 = bpy.data.meshes.new('Cylinder.001')
me_cylinder_001.from_pydata([(0.0, 1.0, -1.0), (0.0, 1.0, 1.0), (0.1951, 0.9808, -1.0), (0.1951, 0.9808, 1.0), (0.3827, 0.9239, -1.0), (0.3827, 0.9239, 1.0), (0.5556, 0.8315, -1.0), (0.5556, 0.8315, 1.0), (0.7071, 0.7071, -1.0), (0.7071, 0.7071, 1.0), (0.8315, 0.5556, -1.0), (0.8315, 0.5556, 1.0), (0.9239, 0.3827, -1.0), (0.9239, 0.3827, 1.0), (0.9808, 0.1951, -1.0), (0.9808, 0.1951, 1.0), (1.0, 0.0, -1.0), (1.0, 0.0, 1.0), (0.9808, -0.1951, -1.0), (0.9808, -0.1951, 1.0), (0.9239, -0.3827, -1.0), (0.9239, -0.3827, 1.0), (0.8315, -0.5556, -1.0), (0.8315, -0.5556, 1.0), (0.7071, -0.7071, -1.0), (0.7071, -0.7071, 1.0), (0.5556, -0.8315, -1.0), (0.5556, -0.8315, 1.0), (0.3827, -0.9239, -1.0), (0.3827, -0.9239, 1.0), (0.1951, -0.9808, -1.0), (0.1951, -0.9808, 1.0), (0.0, -1.0, -1.0), (0.0, -1.0, 1.0), (-0.1951, -0.9808, -1.0), (-0.1951, -0.9808, 1.0), (-0.3827, -0.9239, -1.0), (-0.3827, -0.9239, 1.0), (-0.5556, -0.8315, -1.0), (-0.5556, -0.8315, 1.0), (-0.7071, -0.7071, -1.0), (-0.7071, -0.7071, 1.0), (-0.8315, -0.5556, -1.0), (-0.8315, -0.5556, 1.0), (-0.9239, -0.3827, -1.0), (-0.9239, -0.3827, 1.0), (-0.9808, -0.1951, -1.0), (-0.9808, -0.1951, 1.0), (-1.0, 0.0, -1.0), (-1.0, 0.0, 1.0), (-0.9808, 0.1951, -1.0), (-0.9808, 0.1951, 1.0), (-0.9239, 0.3827, -1.0), (-0.9239, 0.3827, 1.0), (-0.8315, 0.5556, -1.0), (-0.8315, 0.5556, 1.0), (-0.7071, 0.7071, -1.0), (-0.7071, 0.7071, 1.0), (-0.5556, 0.8315, -1.0), (-0.5556, 0.8315, 1.0), (-0.3827, 0.9239, -1.0), (-0.3827, 0.9239, 1.0), (-0.1951, 0.9808, -1.0), (-0.1951, 0.9808, 1.0)], [], [(0, 1, 3, 2), (2, 3, 5, 4), (4, 5, 7, 6), (6, 7, 9, 8), (8, 9, 11, 10), (10, 11, 13, 12), (12, 13, 15, 14), (14, 15, 17, 16), (16, 17, 19, 18), (18, 19, 21, 20), (20, 21, 23, 22), (22, 23, 25, 24), (24, 25, 27, 26), (26, 27, 29, 28), (28, 29, 31, 30), (30, 31, 33, 32), (32, 33, 35, 34), (34, 35, 37, 36), (36, 37, 39, 38), (38, 39, 41, 40), (40, 41, 43, 42), (42, 43, 45, 44), (44, 45, 47, 46), (46, 47, 49, 48), (48, 49, 51, 50), (50, 51, 53, 52), (52, 53, 55, 54), (54, 55, 57, 56), (56, 57, 59, 58), (58, 59, 61, 60), (3, 1, 63, 61, 59, 57, 55, 53, 51, 49, 47, 45, 43, 41, 39, 37, 35, 33, 31, 29, 27, 25, 23, 21, 19, 17, 15, 13, 11, 9, 7, 5), (60, 61, 63, 62), (62, 63, 1, 0), (0, 2, 4, 6, 8, 10, 12, 14, 16, 18, 20, 22, 24, 26, 28, 30, 32, 34, 36, 38, 40, 42, 44, 46, 48, 50, 52, 54, 56, 58, 60, 62)])
_uv = me_cylinder_001.uv_layers.new(name='UVMap')
_uv.uv.foreach_set('vector', [1.0, 0.5, 1.0, 1.0, 0.9688, 1.0, 0.9688, 0.5, 0.9688, 0.5, 0.9688, 1.0, 0.9375, 1.0, 0.9375, 0.5, 0.9375, 0.5, 0.9375, 1.0, 0.9062, 1.0, 0.9062, 0.5, 0.9062, 0.5, 0.9062, 1.0, 0.875, 1.0, 0.875, 0.5, 0.875, 0.5, 0.875, 1.0, 0.8438, 1.0, 0.8438, 0.5, 0.8438, 0.5, 0.8438, 1.0, 0.8125, 1.0, 0.8125, 0.5, 0.8125, 0.5, 0.8125, 1.0, 0.7812, 1.0, 0.7812, 0.5, 0.7812, 0.5, 0.7812, 1.0, 0.75, 1.0, 0.75, 0.5, 0.75, 0.5, 0.75, 1.0, 0.7188, 1.0, 0.7188, 0.5, 0.7188, 0.5, 0.7188, 1.0, 0.6875, 1.0, 0.6875, 0.5, 0.6875, 0.5, 0.6875, 1.0, 0.6562, 1.0, 0.6562, 0.5, 0.6562, 0.5, 0.6562, 1.0, 0.625, 1.0, 0.625, 0.5, 0.625, 0.5, 0.625, 1.0, 0.5938, 1.0, 0.5938, 0.5, 0.5938, 0.5, 0.5938, 1.0, 0.5625, 1.0, 0.5625, 0.5, 0.5625, 0.5, 0.5625, 1.0, 0.5312, 1.0, 0.5312, 0.5, 0.5312, 0.5, 0.5312, 1.0, 0.5, 1.0, 0.5, 0.5, 0.5, 0.5, 0.5, 1.0, 0.4688, 1.0, 0.4688, 0.5, 0.4688, 0.5, 0.4688, 1.0, 0.4375, 1.0, 0.4375, 0.5, 0.4375, 0.5, 0.4375, 1.0, 0.4062, 1.0, 0.4062, 0.5, 0.4062, 0.5, 0.4062, 1.0, 0.375, 1.0, 0.375, 0.5, 0.375, 0.5, 0.375, 1.0, 0.3438, 1.0, 0.3438, 0.5, 0.3438, 0.5, 0.3438, 1.0, 0.3125, 1.0, 0.3125, 0.5, 0.3125, 0.5, 0.3125, 1.0, 0.2812, 1.0, 0.2812, 0.5, 0.2812, 0.5, 0.2812, 1.0, 0.25, 1.0, 0.25, 0.5, 0.25, 0.5, 0.25, 1.0, 0.2188, 1.0, 0.2188, 0.5, 0.2188, 0.5, 0.2188, 1.0, 0.1875, 1.0, 0.1875, 0.5, 0.1875, 0.5, 0.1875, 1.0, 0.1562, 1.0, 0.1562, 0.5, 0.1562, 0.5, 0.1562, 1.0, 0.125, 1.0, 0.125, 0.5, 0.125, 0.5, 0.125, 1.0, 0.09375, 1.0, 0.09375, 0.5, 0.09375, 0.5, 0.09375, 1.0, 0.0625, 1.0, 0.0625, 0.5, 0.2968, 0.4854, 0.25, 0.49, 0.2032, 0.4854, 0.1582, 0.4717, 0.1167, 0.4496, 0.08029, 0.4197, 0.05045, 0.3833, 0.02827, 0.3418, 0.01461, 0.2968, 0.01, 0.25, 0.01461, 0.2032, 0.02827, 0.1582, 0.05045, 0.1167, 0.08029, 0.08029, 0.1167, 0.05045, 0.1582, 0.02827, 0.2032, 0.01461, 0.25, 0.01, 0.2968, 0.01461, 0.3418, 0.02827, 0.3833, 0.05045, 0.4197, 0.08029, 0.4496, 0.1167, 0.4717, 0.1582, 0.4854, 0.2032, 0.49, 0.25, 0.4854, 0.2968, 0.4717, 0.3418, 0.4496, 0.3833, 0.4197, 0.4197, 0.3833, 0.4496, 0.3418, 0.4717, 0.0625, 0.5, 0.0625, 1.0, 0.03125, 1.0, 0.03125, 0.5, 0.03125, 0.5, 0.03125, 1.0, 0.0, 1.0, 0.0, 0.5, 0.75, 0.49, 0.7968, 0.4854, 0.8418, 0.4717, 0.8833, 0.4496, 0.9197, 0.4197, 0.9496, 0.3833, 0.9717, 0.3418, 0.9854, 0.2968, 0.99, 0.25, 0.9854, 0.2032, 0.9717, 0.1582, 0.9496, 0.1167, 0.9197, 0.08029, 0.8833, 0.05045, 0.8418, 0.02827, 0.7968, 0.01461, 0.75, 0.01, 0.7032, 0.01461, 0.6582, 0.02827, 0.6167, 0.05045, 0.5803, 0.08029, 0.5504, 0.1167, 0.5283, 0.1582, 0.5146, 0.2032, 0.51, 0.25, 0.5146, 0.2968, 0.5283, 0.3418, 0.5504, 0.3833, 0.5803, 0.4197, 0.6167, 0.4496, 0.6582, 0.4717, 0.7032, 0.4854])
me_cylinder_001.update()
me_cylinder_002 = bpy.data.meshes.new('Cylinder.002')
me_cylinder_002.from_pydata([(0.0, 1.0, -1.0), (0.0, 1.0, 1.0), (0.1951, 0.9808, -1.0), (0.1951, 0.9808, 1.0), (0.3827, 0.9239, -1.0), (0.3827, 0.9239, 1.0), (0.5556, 0.8315, -1.0), (0.5556, 0.8315, 1.0), (0.7071, 0.7071, -1.0), (0.7071, 0.7071, 1.0), (0.8315, 0.5556, -1.0), (0.8315, 0.5556, 1.0), (0.9239, 0.3827, -1.0), (0.9239, 0.3827, 1.0), (0.9808, 0.1951, -1.0), (0.9808, 0.1951, 1.0), (1.0, 0.0, -1.0), (1.0, 0.0, 1.0), (0.9808, -0.1951, -1.0), (0.9808, -0.1951, 1.0), (0.9239, -0.3827, -1.0), (0.9239, -0.3827, 1.0), (0.8315, -0.5556, -1.0), (0.8315, -0.5556, 1.0), (0.7071, -0.7071, -1.0), (0.7071, -0.7071, 1.0), (0.5556, -0.8315, -1.0), (0.5556, -0.8315, 1.0), (0.3827, -0.9239, -1.0), (0.3827, -0.9239, 1.0), (0.1951, -0.9808, -1.0), (0.1951, -0.9808, 1.0), (0.0, -1.0, -1.0), (0.0, -1.0, 1.0), (-0.1951, -0.9808, -1.0), (-0.1951, -0.9808, 1.0), (-0.3827, -0.9239, -1.0), (-0.3827, -0.9239, 1.0), (-0.5556, -0.8315, -1.0), (-0.5556, -0.8315, 1.0), (-0.7071, -0.7071, -1.0), (-0.7071, -0.7071, 1.0), (-0.8315, -0.5556, -1.0), (-0.8315, -0.5556, 1.0), (-0.9239, -0.3827, -1.0), (-0.9239, -0.3827, 1.0), (-0.9808, -0.1951, -1.0), (-0.9808, -0.1951, 1.0), (-1.0, 0.0, -1.0), (-1.0, 0.0, 1.0), (-0.9808, 0.1951, -1.0), (-0.9808, 0.1951, 1.0), (-0.9239, 0.3827, -1.0), (-0.9239, 0.3827, 1.0), (-0.8315, 0.5556, -1.0), (-0.8315, 0.5556, 1.0), (-0.7071, 0.7071, -1.0), (-0.7071, 0.7071, 1.0), (-0.5556, 0.8315, -1.0), (-0.5556, 0.8315, 1.0), (-0.3827, 0.9239, -1.0), (-0.3827, 0.9239, 1.0), (-0.1951, 0.9808, -1.0), (-0.1951, 0.9808, 1.0)], [], [(0, 1, 3, 2), (2, 3, 5, 4), (4, 5, 7, 6), (6, 7, 9, 8), (8, 9, 11, 10), (10, 11, 13, 12), (12, 13, 15, 14), (14, 15, 17, 16), (16, 17, 19, 18), (18, 19, 21, 20), (20, 21, 23, 22), (22, 23, 25, 24), (24, 25, 27, 26), (26, 27, 29, 28), (28, 29, 31, 30), (30, 31, 33, 32), (32, 33, 35, 34), (34, 35, 37, 36), (36, 37, 39, 38), (38, 39, 41, 40), (40, 41, 43, 42), (42, 43, 45, 44), (44, 45, 47, 46), (46, 47, 49, 48), (48, 49, 51, 50), (50, 51, 53, 52), (52, 53, 55, 54), (54, 55, 57, 56), (56, 57, 59, 58), (58, 59, 61, 60), (3, 1, 63, 61, 59, 57, 55, 53, 51, 49, 47, 45, 43, 41, 39, 37, 35, 33, 31, 29, 27, 25, 23, 21, 19, 17, 15, 13, 11, 9, 7, 5), (60, 61, 63, 62), (62, 63, 1, 0), (0, 2, 4, 6, 8, 10, 12, 14, 16, 18, 20, 22, 24, 26, 28, 30, 32, 34, 36, 38, 40, 42, 44, 46, 48, 50, 52, 54, 56, 58, 60, 62)])
_uv = me_cylinder_002.uv_layers.new(name='UVMap')
_uv.uv.foreach_set('vector', [1.0, 0.5, 1.0, 1.0, 0.9688, 1.0, 0.9688, 0.5, 0.9688, 0.5, 0.9688, 1.0, 0.9375, 1.0, 0.9375, 0.5, 0.9375, 0.5, 0.9375, 1.0, 0.9062, 1.0, 0.9062, 0.5, 0.9062, 0.5, 0.9062, 1.0, 0.875, 1.0, 0.875, 0.5, 0.875, 0.5, 0.875, 1.0, 0.8438, 1.0, 0.8438, 0.5, 0.8438, 0.5, 0.8438, 1.0, 0.8125, 1.0, 0.8125, 0.5, 0.8125, 0.5, 0.8125, 1.0, 0.7812, 1.0, 0.7812, 0.5, 0.7812, 0.5, 0.7812, 1.0, 0.75, 1.0, 0.75, 0.5, 0.75, 0.5, 0.75, 1.0, 0.7188, 1.0, 0.7188, 0.5, 0.7188, 0.5, 0.7188, 1.0, 0.6875, 1.0, 0.6875, 0.5, 0.6875, 0.5, 0.6875, 1.0, 0.6562, 1.0, 0.6562, 0.5, 0.6562, 0.5, 0.6562, 1.0, 0.625, 1.0, 0.625, 0.5, 0.625, 0.5, 0.625, 1.0, 0.5938, 1.0, 0.5938, 0.5, 0.5938, 0.5, 0.5938, 1.0, 0.5625, 1.0, 0.5625, 0.5, 0.5625, 0.5, 0.5625, 1.0, 0.5312, 1.0, 0.5312, 0.5, 0.5312, 0.5, 0.5312, 1.0, 0.5, 1.0, 0.5, 0.5, 0.5, 0.5, 0.5, 1.0, 0.4688, 1.0, 0.4688, 0.5, 0.4688, 0.5, 0.4688, 1.0, 0.4375, 1.0, 0.4375, 0.5, 0.4375, 0.5, 0.4375, 1.0, 0.4062, 1.0, 0.4062, 0.5, 0.4062, 0.5, 0.4062, 1.0, 0.375, 1.0, 0.375, 0.5, 0.375, 0.5, 0.375, 1.0, 0.3438, 1.0, 0.3438, 0.5, 0.3438, 0.5, 0.3438, 1.0, 0.3125, 1.0, 0.3125, 0.5, 0.3125, 0.5, 0.3125, 1.0, 0.2812, 1.0, 0.2812, 0.5, 0.2812, 0.5, 0.2812, 1.0, 0.25, 1.0, 0.25, 0.5, 0.25, 0.5, 0.25, 1.0, 0.2188, 1.0, 0.2188, 0.5, 0.2188, 0.5, 0.2188, 1.0, 0.1875, 1.0, 0.1875, 0.5, 0.1875, 0.5, 0.1875, 1.0, 0.1562, 1.0, 0.1562, 0.5, 0.1562, 0.5, 0.1562, 1.0, 0.125, 1.0, 0.125, 0.5, 0.125, 0.5, 0.125, 1.0, 0.09375, 1.0, 0.09375, 0.5, 0.09375, 0.5, 0.09375, 1.0, 0.0625, 1.0, 0.0625, 0.5, 0.2968, 0.4854, 0.25, 0.49, 0.2032, 0.4854, 0.1582, 0.4717, 0.1167, 0.4496, 0.08029, 0.4197, 0.05045, 0.3833, 0.02827, 0.3418, 0.01461, 0.2968, 0.01, 0.25, 0.01461, 0.2032, 0.02827, 0.1582, 0.05045, 0.1167, 0.08029, 0.08029, 0.1167, 0.05045, 0.1582, 0.02827, 0.2032, 0.01461, 0.25, 0.01, 0.2968, 0.01461, 0.3418, 0.02827, 0.3833, 0.05045, 0.4197, 0.08029, 0.4496, 0.1167, 0.4717, 0.1582, 0.4854, 0.2032, 0.49, 0.25, 0.4854, 0.2968, 0.4717, 0.3418, 0.4496, 0.3833, 0.4197, 0.4197, 0.3833, 0.4496, 0.3418, 0.4717, 0.0625, 0.5, 0.0625, 1.0, 0.03125, 1.0, 0.03125, 0.5, 0.03125, 0.5, 0.03125, 1.0, 0.0, 1.0, 0.0, 0.5, 0.75, 0.49, 0.7968, 0.4854, 0.8418, 0.4717, 0.8833, 0.4496, 0.9197, 0.4197, 0.9496, 0.3833, 0.9717, 0.3418, 0.9854, 0.2968, 0.99, 0.25, 0.9854, 0.2032, 0.9717, 0.1582, 0.9496, 0.1167, 0.9197, 0.08029, 0.8833, 0.05045, 0.8418, 0.02827, 0.7968, 0.01461, 0.75, 0.01, 0.7032, 0.01461, 0.6582, 0.02827, 0.6167, 0.05045, 0.5803, 0.08029, 0.5504, 0.1167, 0.5283, 0.1582, 0.5146, 0.2032, 0.51, 0.25, 0.5146, 0.2968, 0.5283, 0.3418, 0.5504, 0.3833, 0.5803, 0.4197, 0.6167, 0.4496, 0.6582, 0.4717, 0.7032, 0.4854])
me_cylinder_002.update()
me_cylinder_003 = bpy.data.meshes.new('Cylinder.003')
me_cylinder_003.from_pydata([(0.0, 1.0, -1.0), (0.0, 1.0, 1.0), (0.1951, 0.9808, -1.0), (0.1951, 0.9808, 1.0), (0.3827, 0.9239, -1.0), (0.3827, 0.9239, 1.0), (0.5556, 0.8315, -1.0), (0.5556, 0.8315, 1.0), (0.7071, 0.7071, -1.0), (0.7071, 0.7071, 1.0), (0.8315, 0.5556, -1.0), (0.8315, 0.5556, 1.0), (0.9239, 0.3827, -1.0), (0.9239, 0.3827, 1.0), (0.9808, 0.1951, -1.0), (0.9808, 0.1951, 1.0), (1.0, 0.0, -1.0), (1.0, 0.0, 1.0), (0.9808, -0.1951, -1.0), (0.9808, -0.1951, 1.0), (0.9239, -0.3827, -1.0), (0.9239, -0.3827, 1.0), (0.8315, -0.5556, -1.0), (0.8315, -0.5556, 1.0), (0.7071, -0.7071, -1.0), (0.7071, -0.7071, 1.0), (0.5556, -0.8315, -1.0), (0.5556, -0.8315, 1.0), (0.3827, -0.9239, -1.0), (0.3827, -0.9239, 1.0), (0.1951, -0.9808, -1.0), (0.1951, -0.9808, 1.0), (0.0, -1.0, -1.0), (0.0, -1.0, 1.0), (-0.1951, -0.9808, -1.0), (-0.1951, -0.9808, 1.0), (-0.3827, -0.9239, -1.0), (-0.3827, -0.9239, 1.0), (-0.5556, -0.8315, -1.0), (-0.5556, -0.8315, 1.0), (-0.7071, -0.7071, -1.0), (-0.7071, -0.7071, 1.0), (-0.8315, -0.5556, -1.0), (-0.8315, -0.5556, 1.0), (-0.9239, -0.3827, -1.0), (-0.9239, -0.3827, 1.0), (-0.9808, -0.1951, -1.0), (-0.9808, -0.1951, 1.0), (-1.0, 0.0, -1.0), (-1.0, 0.0, 1.0), (-0.9808, 0.1951, -1.0), (-0.9808, 0.1951, 1.0), (-0.9239, 0.3827, -1.0), (-0.9239, 0.3827, 1.0), (-0.8315, 0.5556, -1.0), (-0.8315, 0.5556, 1.0), (-0.7071, 0.7071, -1.0), (-0.7071, 0.7071, 1.0), (-0.5556, 0.8315, -1.0), (-0.5556, 0.8315, 1.0), (-0.3827, 0.9239, -1.0), (-0.3827, 0.9239, 1.0), (-0.1951, 0.9808, -1.0), (-0.1951, 0.9808, 1.0)], [], [(0, 1, 3, 2), (2, 3, 5, 4), (4, 5, 7, 6), (6, 7, 9, 8), (8, 9, 11, 10), (10, 11, 13, 12), (12, 13, 15, 14), (14, 15, 17, 16), (16, 17, 19, 18), (18, 19, 21, 20), (20, 21, 23, 22), (22, 23, 25, 24), (24, 25, 27, 26), (26, 27, 29, 28), (28, 29, 31, 30), (30, 31, 33, 32), (32, 33, 35, 34), (34, 35, 37, 36), (36, 37, 39, 38), (38, 39, 41, 40), (40, 41, 43, 42), (42, 43, 45, 44), (44, 45, 47, 46), (46, 47, 49, 48), (48, 49, 51, 50), (50, 51, 53, 52), (52, 53, 55, 54), (54, 55, 57, 56), (56, 57, 59, 58), (58, 59, 61, 60), (3, 1, 63, 61, 59, 57, 55, 53, 51, 49, 47, 45, 43, 41, 39, 37, 35, 33, 31, 29, 27, 25, 23, 21, 19, 17, 15, 13, 11, 9, 7, 5), (60, 61, 63, 62), (62, 63, 1, 0), (0, 2, 4, 6, 8, 10, 12, 14, 16, 18, 20, 22, 24, 26, 28, 30, 32, 34, 36, 38, 40, 42, 44, 46, 48, 50, 52, 54, 56, 58, 60, 62)])
_uv = me_cylinder_003.uv_layers.new(name='UVMap')
_uv.uv.foreach_set('vector', [1.0, 0.5, 1.0, 1.0, 0.9688, 1.0, 0.9688, 0.5, 0.9688, 0.5, 0.9688, 1.0, 0.9375, 1.0, 0.9375, 0.5, 0.9375, 0.5, 0.9375, 1.0, 0.9062, 1.0, 0.9062, 0.5, 0.9062, 0.5, 0.9062, 1.0, 0.875, 1.0, 0.875, 0.5, 0.875, 0.5, 0.875, 1.0, 0.8438, 1.0, 0.8438, 0.5, 0.8438, 0.5, 0.8438, 1.0, 0.8125, 1.0, 0.8125, 0.5, 0.8125, 0.5, 0.8125, 1.0, 0.7812, 1.0, 0.7812, 0.5, 0.7812, 0.5, 0.7812, 1.0, 0.75, 1.0, 0.75, 0.5, 0.75, 0.5, 0.75, 1.0, 0.7188, 1.0, 0.7188, 0.5, 0.7188, 0.5, 0.7188, 1.0, 0.6875, 1.0, 0.6875, 0.5, 0.6875, 0.5, 0.6875, 1.0, 0.6562, 1.0, 0.6562, 0.5, 0.6562, 0.5, 0.6562, 1.0, 0.625, 1.0, 0.625, 0.5, 0.625, 0.5, 0.625, 1.0, 0.5938, 1.0, 0.5938, 0.5, 0.5938, 0.5, 0.5938, 1.0, 0.5625, 1.0, 0.5625, 0.5, 0.5625, 0.5, 0.5625, 1.0, 0.5312, 1.0, 0.5312, 0.5, 0.5312, 0.5, 0.5312, 1.0, 0.5, 1.0, 0.5, 0.5, 0.5, 0.5, 0.5, 1.0, 0.4688, 1.0, 0.4688, 0.5, 0.4688, 0.5, 0.4688, 1.0, 0.4375, 1.0, 0.4375, 0.5, 0.4375, 0.5, 0.4375, 1.0, 0.4062, 1.0, 0.4062, 0.5, 0.4062, 0.5, 0.4062, 1.0, 0.375, 1.0, 0.375, 0.5, 0.375, 0.5, 0.375, 1.0, 0.3438, 1.0, 0.3438, 0.5, 0.3438, 0.5, 0.3438, 1.0, 0.3125, 1.0, 0.3125, 0.5, 0.3125, 0.5, 0.3125, 1.0, 0.2812, 1.0, 0.2812, 0.5, 0.2812, 0.5, 0.2812, 1.0, 0.25, 1.0, 0.25, 0.5, 0.25, 0.5, 0.25, 1.0, 0.2188, 1.0, 0.2188, 0.5, 0.2188, 0.5, 0.2188, 1.0, 0.1875, 1.0, 0.1875, 0.5, 0.1875, 0.5, 0.1875, 1.0, 0.1562, 1.0, 0.1562, 0.5, 0.1562, 0.5, 0.1562, 1.0, 0.125, 1.0, 0.125, 0.5, 0.125, 0.5, 0.125, 1.0, 0.09375, 1.0, 0.09375, 0.5, 0.09375, 0.5, 0.09375, 1.0, 0.0625, 1.0, 0.0625, 0.5, 0.2968, 0.4854, 0.25, 0.49, 0.2032, 0.4854, 0.1582, 0.4717, 0.1167, 0.4496, 0.08029, 0.4197, 0.05045, 0.3833, 0.02827, 0.3418, 0.01461, 0.2968, 0.01, 0.25, 0.01461, 0.2032, 0.02827, 0.1582, 0.05045, 0.1167, 0.08029, 0.08029, 0.1167, 0.05045, 0.1582, 0.02827, 0.2032, 0.01461, 0.25, 0.01, 0.2968, 0.01461, 0.3418, 0.02827, 0.3833, 0.05045, 0.4197, 0.08029, 0.4496, 0.1167, 0.4717, 0.1582, 0.4854, 0.2032, 0.49, 0.25, 0.4854, 0.2968, 0.4717, 0.3418, 0.4496, 0.3833, 0.4197, 0.4197, 0.3833, 0.4496, 0.3418, 0.4717, 0.0625, 0.5, 0.0625, 1.0, 0.03125, 1.0, 0.03125, 0.5, 0.03125, 0.5, 0.03125, 1.0, 0.0, 1.0, 0.0, 0.5, 0.75, 0.49, 0.7968, 0.4854, 0.8418, 0.4717, 0.8833, 0.4496, 0.9197, 0.4197, 0.9496, 0.3833, 0.9717, 0.3418, 0.9854, 0.2968, 0.99, 0.25, 0.9854, 0.2032, 0.9717, 0.1582, 0.9496, 0.1167, 0.9197, 0.08029, 0.8833, 0.05045, 0.8418, 0.02827, 0.7968, 0.01461, 0.75, 0.01, 0.7032, 0.01461, 0.6582, 0.02827, 0.6167, 0.05045, 0.5803, 0.08029, 0.5504, 0.1167, 0.5283, 0.1582, 0.5146, 0.2032, 0.51, 0.25, 0.5146, 0.2968, 0.5283, 0.3418, 0.5504, 0.3833, 0.5803, 0.4197, 0.6167, 0.4496, 0.6582, 0.4717, 0.7032, 0.4854])
me_cylinder_003.update()
me_cylinder_004 = bpy.data.meshes.new('Cylinder.004')
me_cylinder_004.from_pydata([(0.0, 1.0, -1.0), (0.0, 1.0, 1.0), (0.1951, 0.9808, -1.0), (0.1951, 0.9808, 1.0), (0.3827, 0.9239, -1.0), (0.3827, 0.9239, 1.0), (0.5556, 0.8315, -1.0), (0.5556, 0.8315, 1.0), (0.7071, 0.7071, -1.0), (0.7071, 0.7071, 1.0), (0.8315, 0.5556, -1.0), (0.8315, 0.5556, 1.0), (0.9239, 0.3827, -1.0), (0.9239, 0.3827, 1.0), (0.9808, 0.1951, -1.0), (0.9808, 0.1951, 1.0), (1.0, 0.0, -1.0), (1.0, 0.0, 1.0), (0.9808, -0.1951, -1.0), (0.9808, -0.1951, 1.0), (0.9239, -0.3827, -1.0), (0.9239, -0.3827, 1.0), (0.8315, -0.5556, -1.0), (0.8315, -0.5556, 1.0), (0.7071, -0.7071, -1.0), (0.7071, -0.7071, 1.0), (0.5556, -0.8315, -1.0), (0.5556, -0.8315, 1.0), (0.3827, -0.9239, -1.0), (0.3827, -0.9239, 1.0), (0.1951, -0.9808, -1.0), (0.1951, -0.9808, 1.0), (0.0, -1.0, -1.0), (0.0, -1.0, 1.0), (-0.1951, -0.9808, -1.0), (-0.1951, -0.9808, 1.0), (-0.3827, -0.9239, -1.0), (-0.3827, -0.9239, 1.0), (-0.5556, -0.8315, -1.0), (-0.5556, -0.8315, 1.0), (-0.7071, -0.7071, -1.0), (-0.7071, -0.7071, 1.0), (-0.8315, -0.5556, -1.0), (-0.8315, -0.5556, 1.0), (-0.9239, -0.3827, -1.0), (-0.9239, -0.3827, 1.0), (-0.9808, -0.1951, -1.0), (-0.9808, -0.1951, 1.0), (-1.0, 0.0, -1.0), (-1.0, 0.0, 1.0), (-0.9808, 0.1951, -1.0), (-0.9808, 0.1951, 1.0), (-0.9239, 0.3827, -1.0), (-0.9239, 0.3827, 1.0), (-0.8315, 0.5556, -1.0), (-0.8315, 0.5556, 1.0), (-0.7071, 0.7071, -1.0), (-0.7071, 0.7071, 1.0), (-0.5556, 0.8315, -1.0), (-0.5556, 0.8315, 1.0), (-0.3827, 0.9239, -1.0), (-0.3827, 0.9239, 1.0), (-0.1951, 0.9808, -1.0), (-0.1951, 0.9808, 1.0)], [], [(0, 1, 3, 2), (2, 3, 5, 4), (4, 5, 7, 6), (6, 7, 9, 8), (8, 9, 11, 10), (10, 11, 13, 12), (12, 13, 15, 14), (14, 15, 17, 16), (16, 17, 19, 18), (18, 19, 21, 20), (20, 21, 23, 22), (22, 23, 25, 24), (24, 25, 27, 26), (26, 27, 29, 28), (28, 29, 31, 30), (30, 31, 33, 32), (32, 33, 35, 34), (34, 35, 37, 36), (36, 37, 39, 38), (38, 39, 41, 40), (40, 41, 43, 42), (42, 43, 45, 44), (44, 45, 47, 46), (46, 47, 49, 48), (48, 49, 51, 50), (50, 51, 53, 52), (52, 53, 55, 54), (54, 55, 57, 56), (56, 57, 59, 58), (58, 59, 61, 60), (3, 1, 63, 61, 59, 57, 55, 53, 51, 49, 47, 45, 43, 41, 39, 37, 35, 33, 31, 29, 27, 25, 23, 21, 19, 17, 15, 13, 11, 9, 7, 5), (60, 61, 63, 62), (62, 63, 1, 0), (0, 2, 4, 6, 8, 10, 12, 14, 16, 18, 20, 22, 24, 26, 28, 30, 32, 34, 36, 38, 40, 42, 44, 46, 48, 50, 52, 54, 56, 58, 60, 62)])
_uv = me_cylinder_004.uv_layers.new(name='UVMap')
_uv.uv.foreach_set('vector', [1.0, 0.5, 1.0, 1.0, 0.9688, 1.0, 0.9688, 0.5, 0.9688, 0.5, 0.9688, 1.0, 0.9375, 1.0, 0.9375, 0.5, 0.9375, 0.5, 0.9375, 1.0, 0.9062, 1.0, 0.9062, 0.5, 0.9062, 0.5, 0.9062, 1.0, 0.875, 1.0, 0.875, 0.5, 0.875, 0.5, 0.875, 1.0, 0.8438, 1.0, 0.8438, 0.5, 0.8438, 0.5, 0.8438, 1.0, 0.8125, 1.0, 0.8125, 0.5, 0.8125, 0.5, 0.8125, 1.0, 0.7812, 1.0, 0.7812, 0.5, 0.7812, 0.5, 0.7812, 1.0, 0.75, 1.0, 0.75, 0.5, 0.75, 0.5, 0.75, 1.0, 0.7188, 1.0, 0.7188, 0.5, 0.7188, 0.5, 0.7188, 1.0, 0.6875, 1.0, 0.6875, 0.5, 0.6875, 0.5, 0.6875, 1.0, 0.6562, 1.0, 0.6562, 0.5, 0.6562, 0.5, 0.6562, 1.0, 0.625, 1.0, 0.625, 0.5, 0.625, 0.5, 0.625, 1.0, 0.5938, 1.0, 0.5938, 0.5, 0.5938, 0.5, 0.5938, 1.0, 0.5625, 1.0, 0.5625, 0.5, 0.5625, 0.5, 0.5625, 1.0, 0.5312, 1.0, 0.5312, 0.5, 0.5312, 0.5, 0.5312, 1.0, 0.5, 1.0, 0.5, 0.5, 0.5, 0.5, 0.5, 1.0, 0.4688, 1.0, 0.4688, 0.5, 0.4688, 0.5, 0.4688, 1.0, 0.4375, 1.0, 0.4375, 0.5, 0.4375, 0.5, 0.4375, 1.0, 0.4062, 1.0, 0.4062, 0.5, 0.4062, 0.5, 0.4062, 1.0, 0.375, 1.0, 0.375, 0.5, 0.375, 0.5, 0.375, 1.0, 0.3438, 1.0, 0.3438, 0.5, 0.3438, 0.5, 0.3438, 1.0, 0.3125, 1.0, 0.3125, 0.5, 0.3125, 0.5, 0.3125, 1.0, 0.2812, 1.0, 0.2812, 0.5, 0.2812, 0.5, 0.2812, 1.0, 0.25, 1.0, 0.25, 0.5, 0.25, 0.5, 0.25, 1.0, 0.2188, 1.0, 0.2188, 0.5, 0.2188, 0.5, 0.2188, 1.0, 0.1875, 1.0, 0.1875, 0.5, 0.1875, 0.5, 0.1875, 1.0, 0.1562, 1.0, 0.1562, 0.5, 0.1562, 0.5, 0.1562, 1.0, 0.125, 1.0, 0.125, 0.5, 0.125, 0.5, 0.125, 1.0, 0.09375, 1.0, 0.09375, 0.5, 0.09375, 0.5, 0.09375, 1.0, 0.0625, 1.0, 0.0625, 0.5, 0.2968, 0.4854, 0.25, 0.49, 0.2032, 0.4854, 0.1582, 0.4717, 0.1167, 0.4496, 0.08029, 0.4197, 0.05045, 0.3833, 0.02827, 0.3418, 0.01461, 0.2968, 0.01, 0.25, 0.01461, 0.2032, 0.02827, 0.1582, 0.05045, 0.1167, 0.08029, 0.08029, 0.1167, 0.05045, 0.1582, 0.02827, 0.2032, 0.01461, 0.25, 0.01, 0.2968, 0.01461, 0.3418, 0.02827, 0.3833, 0.05045, 0.4197, 0.08029, 0.4496, 0.1167, 0.4717, 0.1582, 0.4854, 0.2032, 0.49, 0.25, 0.4854, 0.2968, 0.4717, 0.3418, 0.4496, 0.3833, 0.4197, 0.4197, 0.3833, 0.4496, 0.3418, 0.4717, 0.0625, 0.5, 0.0625, 1.0, 0.03125, 1.0, 0.03125, 0.5, 0.03125, 0.5, 0.03125, 1.0, 0.0, 1.0, 0.0, 0.5, 0.75, 0.49, 0.7968, 0.4854, 0.8418, 0.4717, 0.8833, 0.4496, 0.9197, 0.4197, 0.9496, 0.3833, 0.9717, 0.3418, 0.9854, 0.2968, 0.99, 0.25, 0.9854, 0.2032, 0.9717, 0.1582, 0.9496, 0.1167, 0.9197, 0.08029, 0.8833, 0.05045, 0.8418, 0.02827, 0.7968, 0.01461, 0.75, 0.01, 0.7032, 0.01461, 0.6582, 0.02827, 0.6167, 0.05045, 0.5803, 0.08029, 0.5504, 0.1167, 0.5283, 0.1582, 0.5146, 0.2032, 0.51, 0.25, 0.5146, 0.2968, 0.5283, 0.3418, 0.5504, 0.3833, 0.5803, 0.4197, 0.6167, 0.4496, 0.6582, 0.4717, 0.7032, 0.4854])
me_cylinder_004.update()

# ---- objects
ob_light = bpy.data.objects.new('Light', light_light)
ob_camera = bpy.data.objects.new('Camera', cam_camera)
ob_mirrorface = bpy.data.objects.new('MirrorFace', me_cylinder)
ob_vertstand = bpy.data.objects.new('VertStand', me_cylinder_001)
ob_vertstand_001 = bpy.data.objects.new('VertStand.001', me_cylinder_002)
ob_vertstand_002 = bpy.data.objects.new('VertStand.002', me_cylinder_003)
ob_backstand = bpy.data.objects.new('BackStand', me_cylinder_004)

# ---- transforms, parenting, visibility, modifiers, constraints
ob_light.location = (4.076, 1.005, 5.904)
ob_light.rotation_euler = (0.6503, 0.05522, 1.866)
ob_light.lock_rotations_4d = False
ob_light.empty_display_type = 'ARROWS'
ob_light.color = (0.0, 0.0, 0.0, 0.0)
ob_light.lineart.crease_threshold = 0.0
ob_camera.location = (7.359, -6.926, 4.958)
ob_camera.rotation_euler = (1.109, 0.0, 0.8149)
ob_camera.lock_rotations_4d = False
ob_camera.empty_display_type = 'ARROWS'
ob_camera.color = (0.0, 0.0, 0.0, 0.0)
ob_camera.display_type = 'WIRE'
ob_camera.lineart.crease_threshold = 0.0
ob_mirrorface.location = (0.4316, 0.0, 2.0)
ob_mirrorface.rotation_euler = (0.0, 1.571, 0.0)
ob_mirrorface.scale = (1.0, 1.0, 0.12)
ob_vertstand.location = (0.0, 0.0, 1.5)
ob_vertstand.scale = (0.125, 0.125, 0.75)
ob_vertstand_001.location = (0.0, -0.5, 0.62)
ob_vertstand_001.rotation_euler = (-0.7854, -0.0, 0.0)
ob_vertstand_001.scale = (0.125, 0.125, 0.75)
ob_vertstand_002.location = (0.0, 0.5, 0.62)
ob_vertstand_002.rotation_euler = (0.7854, -0.0, 0.0)
ob_vertstand_002.scale = (0.125, 0.125, 0.75)
ob_backstand.location = (-0.5, 0.0, 0.62)
ob_backstand.rotation_euler = (0.0, 0.7854, 0.0)
ob_backstand.scale = (0.125, 0.125, 0.75)

# ---- collection membership
col_collection.objects.link(ob_light)
col_collection.objects.link(ob_camera)
col_collection.objects.link(ob_mirrorface)
col_collection.objects.link(ob_vertstand)
col_collection.objects.link(ob_vertstand_001)
col_collection.objects.link(ob_vertstand_002)
col_collection.objects.link(ob_backstand)

# ---- scene / render settings (as saved in the file)
scene.camera = ob_camera
scene.frame_start = 1; scene.frame_end = 250; scene.frame_set(2)
scene.render.engine = 'BLENDER_EEVEE_NEXT'
scene.cycles.sampling_pattern = 'TABULATED_SOBOL'
bpy.context.view_layer.update()
